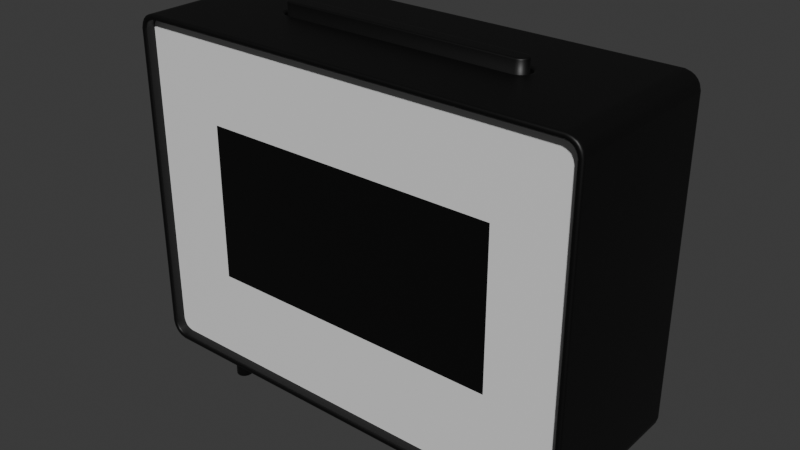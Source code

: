# Source: digital_clock.blend  (saved by Blender 4.2.66; exported with 4.5.12 LTS)
import bpy
from mathutils import Matrix  # noqa: F401  (used for matrix-valued properties, if any)

bpy.ops.wm.read_factory_settings(use_empty=True)
scene = bpy.context.scene
scene.name = 'Scene'

# ---- materials (node trees are filled in below, after node groups)
mat_material_002 = bpy.data.materials.new('Material.002')
mat_material_003 = bpy.data.materials.new('Material.003')

# ---- material node trees
mat_material_002.use_nodes = True; mat_material_002.node_tree.nodes.clear()
_N = mat_material_002.node_tree.nodes; _L = mat_material_002.node_tree.links
n0 = _N.new('ShaderNodeBsdfPrincipled'); n0.name = 'Principled BSDF'; n0.location = (10, 300)
n0.inputs[0].default_value = (0.0, 0.0, 0.0, 1.0)
n1 = _N.new('ShaderNodeOutputMaterial'); n1.name = 'Material Output'; n1.location = (300, 300)
_L.new(n0.outputs[0], n1.inputs[0])
n1.is_active_output = True
mat_material_003.use_nodes = True; mat_material_003.node_tree.nodes.clear()
_N = mat_material_003.node_tree.nodes; _L = mat_material_003.node_tree.links
n0 = _N.new('ShaderNodeBsdfPrincipled'); n0.name = 'Principled BSDF'; n0.location = (10, 300)
n1 = _N.new('ShaderNodeOutputMaterial'); n1.name = 'Material Output'; n1.location = (300, 300)
_L.new(n0.outputs[0], n1.inputs[0])
n1.is_active_output = True

# ---- world
world_world = bpy.data.worlds.new('World'); scene.world = world_world
world_world.use_nodes = True; world_world.node_tree.nodes.clear()
_N = world_world.node_tree.nodes; _L = world_world.node_tree.links
n0 = _N.new('ShaderNodeOutputWorld'); n0.name = 'World Output'; n0.location = (300, 300)
n1 = _N.new('ShaderNodeBackground'); n1.name = 'Background'; n1.location = (10, 300)
n1.inputs[0].default_value = (0.05088, 0.05088, 0.05088, 1.0)
_L.new(n1.outputs[0], n0.inputs[0])
n0.is_active_output = True
world_world.color = (0.05088, 0.05088, 0.05088)
world_world.sun_shadow_jitter_overblur = 0.0

# ---- meshes
me_cube_001 = bpy.data.meshes.new('Cube.001')
me_cube_001.from_pydata([(0.03304, 0.09537, 0.02761), (0.03304, 0.09292, 0.02696), (0.03304, 0.09694, 0.02915), (0.03304, 0.09759, 0.03156), (0.03304, -0.09694, 0.02915), (0.03304, -0.09759, 0.03156), (0.03304, -0.09537, 0.02761), (0.03304, -0.09292, 0.02696), (0.03304, 0.09694, 0.1676), (0.03304, 0.09759, 0.1652), (0.03304, 0.09537, 0.1692), (0.03304, 0.09292, 0.1698), (0.03304, -0.09537, 0.1692), (0.03304, -0.09292, 0.1698), (0.03304, -0.09694, 0.1676), (0.03304, -0.09759, 0.1652), (0.02978, 0.06516, 0.06469), (0.02978, -0.06516, 0.06469), (0.02978, -0.06516, 0.1321), (0.02978, 0.06516, 0.1321), (0.03304, 0.09759, 0.1405), (0.03304, 0.09759, 0.05626), (0.03304, -0.09759, 0.05626), (0.03304, -0.09759, 0.1405), (0.03304, -0.06516, 0.1698), (0.03304, 0.06516, 0.1698), (0.03304, 0.06516, 0.02696), (0.03304, -0.06516, 0.02696), (0.03304, -0.06516, 0.1321), (0.03304, -0.06516, 0.06469), (0.03304, 0.06516, 0.06469), (0.03304, 0.06516, 0.1321)], [], [(25, 31, 20), (27, 29, 22), (21, 30, 26), (23, 28, 24), (31, 29, 30), (22, 28, 23), (30, 27, 26), (20, 30, 21), (28, 25, 24), (19, 18, 17), (20, 9, 11), (9, 8, 10), (11, 9, 10), (11, 25, 20), (22, 5, 7), (5, 4, 6), (7, 5, 6), (7, 27, 22), (26, 1, 21), (1, 0, 3), (0, 2, 3), (3, 21, 1), (24, 13, 23), (13, 12, 15), (12, 14, 15), (15, 23, 13), (31, 28, 29), (22, 29, 28), (30, 29, 27), (20, 31, 30), (28, 31, 25), (19, 17, 16)])
me_cube_001.polygons.foreach_set('material_index', [1, 1, 1, 1, 0, 1, 1, 1, 1, 1, 1, 1, 1, 1, 1, 1, 1, 1, 1, 1, 1, 1, 1, 1, 1, 1, 0, 1, 1, 1, 1, 1])
me_cube_001.materials.append(mat_material_002)
me_cube_001.materials.append(mat_material_003)
me_cube_001.use_remesh_preserve_volume = False
me_cube_001.use_remesh_preserve_attributes = False
me_cube_001.use_mirror_vertex_groups = False
me_cube_001.update()
me_cube_005 = bpy.data.meshes.new('Cube.005')
me_cube_005.from_pydata([(-0.04678, -0.004114, 0.1372), (0.04982, 3.01e-10, 0.1372), (0.04971, -0.0007847, 0.1372), (0.04941, -0.001516, 0.1372), (0.04893, -0.002144, 0.1372), (0.0483, -0.002626, 0.1372), (0.04757, -0.002929, 0.1372), (0.04671, -0.003041, 0.1372), (0.04671, 0.003041, 0.1372), (0.04757, 0.002929, 0.1372), (0.0483, 0.002626, 0.1372), (0.04893, 0.002144, 0.1372), (0.04941, 0.001516, 0.1372), (0.04971, 0.0007847, 0.1372), (-0.04757, -0.002929, 0.1372), (-0.0483, -0.002626, 0.1372), (-0.04893, -0.002144, 0.1372), (-0.04941, -0.001516, 0.1372), (-0.04971, -0.0007847, 0.1372), (-0.04982, 6.593e-09, 0.1372), (-0.04971, 0.0007847, 0.1372), (-0.04941, 0.001516, 0.1372), (-0.04893, 0.002144, 0.1372), (-0.0483, 0.002626, 0.1372), (-0.04757, 0.002929, 0.1372), (-0.04678, 0.004114, 0.1372), (-0.08252, 0.03235, 0.1396), (0.08252, 0.03235, 0.1396), (0.08252, -0.03235, 0.1396), (-0.08252, -0.03235, 0.1396), (0.08363, -0.02974, 0.008938), (0.08783, -0.02974, 0.01307), (-0.08783, -0.02974, 0.01307), (-0.08363, -0.02974, 0.008938), (0.08783, -0.02974, 0.1334), (0.08363, -0.02974, 0.1375), (-0.08363, -0.02974, 0.1375), (-0.08783, -0.02974, 0.1334), (-0.04691, -0.006043, 0.1396), (-0.04835, -0.005853, 0.1396), (-0.04981, -0.005248, 0.1396), (-0.05107, -0.004285, 0.1396), (-0.05203, -0.00303, 0.1396), (-0.05264, -0.001568, 0.1396), (-0.05284, 6.657e-09, 0.1396), (-0.05203, 0.00303, 0.1396), (-0.05264, 0.001568, 0.1396), (-0.05107, 0.004285, 0.1396), (-0.04981, 0.005248, 0.1396), (-0.04691, 0.006043, 0.1396), (-0.04835, 0.005853, 0.1396), (0.04691, -0.006043, 0.1396), (0.04691, 0.006043, 0.1396), (0.04835, 0.005853, 0.1396), (0.04835, -0.005853, 0.1396), (0.04981, 0.005248, 0.1396), (0.04981, -0.005248, 0.1396), (0.05107, -0.004285, 0.1396), (0.05107, 0.004285, 0.1396), (0.05203, 0.00303, 0.1396), (0.05203, -0.00303, 0.1396), (0.05264, 0.001568, 0.1396), (0.05264, -0.001568, 0.1396), (0.05284, 9.997e-09, 0.1396), (0.0509, 3.768e-09, 0.1372), (0.05076, -0.001065, 0.1372), (0.05035, -0.002057, 0.1372), (-0.0509, 6.616e-09, 0.1372), (-0.05076, 0.001065, 0.1372), (0.04969, -0.002909, 0.1372), (0.04884, -0.003563, 0.1372), (0.04785, -0.003974, 0.1372), (-0.05076, -0.001065, 0.1372), (0.04678, -0.004114, 0.1372), (-0.05035, -0.002057, 0.1372), (-0.04785, 0.003974, 0.1372), (-0.04671, 0.003041, 0.1372), (-0.04969, -0.002909, 0.1372), (-0.04884, 0.003563, 0.1372), (-0.04884, -0.003563, 0.1372), (-0.04969, 0.002909, 0.1372), (-0.04785, -0.003974, 0.1372), (-0.04671, -0.003041, 0.1372), (0.04678, 0.004114, 0.1372), (0.04785, 0.003974, 0.1372), (-0.05035, 0.002057, 0.1372), (0.04884, 0.003563, 0.1372), (0.04969, 0.002909, 0.1372), (0.05035, 0.002057, 0.1372), (0.05076, 0.001065, 0.1372), (0.04877, -9.319e-09, 0.144), (0.0487, -0.0005132, 0.144), (0.0485, -0.0009914, 0.144), (-0.04877, 1.044e-09, 0.144), (-0.0487, 0.0005132, 0.144), (0.04819, -0.001402, 0.144), (0.04778, -0.001717, 0.144), (0.0473, -0.001915, 0.144), (-0.0487, -0.0005132, 0.144), (-0.0485, -0.0009914, 0.144), (-0.0473, 0.001915, 0.144), (-0.04819, -0.001402, 0.144), (-0.04778, 0.001717, 0.144), (-0.04778, -0.001717, 0.144), (-0.04819, 0.001402, 0.144), (-0.0473, -0.001915, 0.144), (0.0473, 0.001915, 0.144), (-0.0485, 0.0009914, 0.144), (0.04778, 0.001717, 0.144), (0.04819, 0.001402, 0.144), (0.0485, 0.0009914, 0.144), (0.0487, 0.0005132, 0.144), (0.04665, -0.002001, 0.144), (-0.04665, 0.002001, 0.144), (-0.04665, -0.002001, 0.144), (0.04665, 0.002001, 0.144), (-0.04785, -0.003974, 0.1388), (-0.04815, -0.005086, 0.1396), (-0.04789, -0.004123, 0.1392), (-0.048, -0.00453, 0.1395), (-0.04686, -0.005256, 0.1396), (-0.04678, -0.004114, 0.1388), (-0.04682, -0.004685, 0.1395), (-0.04679, -0.004267, 0.1392), (-0.04884, -0.003563, 0.1388), (-0.04942, -0.00456, 0.1396), (-0.04892, -0.003697, 0.1392), (-0.04913, -0.004062, 0.1395), (-0.05035, -0.002057, 0.1388), (-0.05134, -0.002633, 0.1396), (-0.05048, -0.002134, 0.1392), (-0.05085, -0.002345, 0.1395), (-0.05051, -0.003724, 0.1396), (-0.04969, -0.002909, 0.1388), (-0.0501, -0.003316, 0.1395), (-0.0498, -0.003018, 0.1392), (-0.05076, -0.001065, 0.1388), (-0.05187, -0.001363, 0.1396), (-0.05091, -0.001105, 0.1392), (-0.05131, -0.001214, 0.1395), (-0.0509, 6.616e-09, 0.1388), (-0.05205, 6.64e-09, 0.1396), (-0.05105, 6.618e-09, 0.1392), (-0.05147, 6.628e-09, 0.1395), (-0.05076, 0.001065, 0.1388), (-0.05187, 0.001363, 0.1396), (-0.05091, 0.001105, 0.1392), (-0.05131, 0.001214, 0.1395), (-0.05035, 0.002057, 0.1388), (-0.05134, 0.002633, 0.1396), (-0.05048, 0.002134, 0.1392), (-0.05085, 0.002345, 0.1395), (-0.04969, 0.002909, 0.1388), (-0.05051, 0.003724, 0.1396), (-0.0498, 0.003018, 0.1392), (-0.0501, 0.003316, 0.1395), (-0.04678, 0.004114, 0.1388), (-0.04686, 0.005256, 0.1396), (-0.04679, 0.004267, 0.1392), (-0.04682, 0.004685, 0.1395), (-0.04815, 0.005086, 0.1396), (-0.04785, 0.003974, 0.1388), (-0.048, 0.00453, 0.1395), (-0.04789, 0.004123, 0.1392), (-0.04884, 0.003563, 0.1388), (-0.04942, 0.00456, 0.1396), (-0.04892, 0.003697, 0.1392), (-0.04913, 0.004062, 0.1395), (0.04678, 0.004114, 0.1388), (0.04686, 0.005256, 0.1396), (0.04679, 0.004267, 0.1392), (0.04682, 0.004685, 0.1395), (0.04785, 0.003974, 0.1388), (0.04815, 0.005086, 0.1396), (0.04789, 0.004123, 0.1392), (0.048, 0.00453, 0.1395), (0.04686, -0.005256, 0.1396), (0.04678, -0.004114, 0.1388), (0.04682, -0.004685, 0.1395), (0.04679, -0.004267, 0.1392), (0.04785, -0.003974, 0.1388), (0.04815, -0.005086, 0.1396), (0.04789, -0.004123, 0.1392), (0.048, -0.00453, 0.1395), (0.04942, -0.00456, 0.1396), (0.04884, -0.003563, 0.1388), (0.04913, -0.004062, 0.1395), (0.04892, -0.003697, 0.1392), (0.04884, 0.003563, 0.1388), (0.04942, 0.00456, 0.1396), (0.04892, 0.003697, 0.1392), (0.04913, 0.004062, 0.1395), (0.05051, -0.003724, 0.1396), (0.04969, -0.002909, 0.1388), (0.0501, -0.003316, 0.1395), (0.0498, -0.003018, 0.1392), (0.04969, 0.002909, 0.1388), (0.05051, 0.003724, 0.1396), (0.0498, 0.003018, 0.1392), (0.0501, 0.003316, 0.1395), (0.05035, 0.002057, 0.1388), (0.05134, 0.002633, 0.1396), (0.05048, 0.002134, 0.1392), (0.05085, 0.002345, 0.1395), (0.05134, -0.002633, 0.1396), (0.05035, -0.002057, 0.1388), (0.05085, -0.002345, 0.1395), (0.05048, -0.002134, 0.1392), (0.05076, 0.001065, 0.1388), (0.05187, 0.001363, 0.1396), (0.05091, 0.001105, 0.1392), (0.05131, 0.001214, 0.1395), (0.05187, -0.001363, 0.1396), (0.05076, -0.001065, 0.1388), (0.05131, -0.001214, 0.1395), (0.05091, -0.001105, 0.1392), (0.05205, 7.456e-09, 0.1396), (0.0509, 3.768e-09, 0.1388), (0.05147, 5.611e-09, 0.1395), (0.05105, 4.262e-09, 0.1392), (-0.04667, 0.002329, 0.144), (-0.04671, 0.003041, 0.1435), (-0.04669, 0.002685, 0.1439), (-0.04671, 0.002946, 0.1437), (-0.04667, -0.002329, 0.144), (-0.04671, -0.003041, 0.1435), (-0.04669, -0.002685, 0.1439), (-0.04671, -0.002946, 0.1437), (0.04667, 0.002329, 0.144), (0.04671, 0.003041, 0.1435), (0.04669, 0.002685, 0.1439), (0.04671, 0.002946, 0.1437), (0.04667, -0.002329, 0.144), (0.04671, -0.003041, 0.1435), (0.04669, -0.002685, 0.1439), (0.04671, -0.002946, 0.1437), (0.04982, -4.416e-09, 0.1435), (0.0491, -8.035e-09, 0.144), (0.04972, -5.206e-09, 0.1437), (0.04946, -6.529e-09, 0.1439), (0.04902, -0.0005989, 0.144), (0.04971, -0.0007847, 0.1435), (0.04937, -0.0006918, 0.1439), (0.04962, -0.0007598, 0.1437), (0.04879, -0.001157, 0.144), (0.04941, -0.001516, 0.1435), (0.0491, -0.001336, 0.1439), (0.04933, -0.001468, 0.1437), (-0.04982, 1.876e-09, 0.1435), (-0.0491, 1.044e-09, 0.144), (-0.04972, 1.459e-09, 0.1437), (-0.04946, 1.154e-09, 0.1439), (-0.04902, 0.0005989, 0.144), (-0.04971, 0.0007847, 0.1435), (-0.04937, 0.0006918, 0.1439), (-0.04962, 0.0007598, 0.1437), (0.04842, -0.001636, 0.144), (0.04893, -0.002144, 0.1435), (0.04867, -0.00189, 0.1439), (0.04886, -0.002076, 0.1437), (0.04794, -0.002004, 0.144), (0.0483, -0.002626, 0.1435), (0.04812, -0.002315, 0.1439), (0.04825, -0.002542, 0.1437), (0.04738, -0.002235, 0.144), (0.04757, -0.002929, 0.1435), (0.04748, -0.002582, 0.1439), (0.04754, -0.002836, 0.1437), (-0.04971, -0.0007847, 0.1435), (-0.04902, -0.0005989, 0.144), (-0.04962, -0.0007598, 0.1437), (-0.04937, -0.0006918, 0.1439), (-0.04941, -0.001516, 0.1435), (-0.04879, -0.001157, 0.144), (-0.04933, -0.001468, 0.1437), (-0.0491, -0.001336, 0.1439), (-0.04757, 0.002929, 0.1435), (-0.04738, 0.002235, 0.144), (-0.04754, 0.002836, 0.1437), (-0.04748, 0.002582, 0.1439), (-0.04893, -0.002144, 0.1435), (-0.04842, -0.001636, 0.144), (-0.04886, -0.002076, 0.1437), (-0.04867, -0.00189, 0.1439), (-0.0483, 0.002626, 0.1435), (-0.04794, 0.002004, 0.144), (-0.04825, 0.002542, 0.1437), (-0.04812, 0.002315, 0.1439), (-0.0483, -0.002626, 0.1435), (-0.04794, -0.002004, 0.144), (-0.04825, -0.002542, 0.1437), (-0.04812, -0.002315, 0.1439), (-0.04893, 0.002144, 0.1435), (-0.04842, 0.001636, 0.144), (-0.04886, 0.002076, 0.1437), (-0.04867, 0.00189, 0.1439), (-0.04757, -0.002929, 0.1435), (-0.04738, -0.002235, 0.144), (-0.04754, -0.002836, 0.1437), (-0.04748, -0.002582, 0.1439), (0.04738, 0.002235, 0.144), (0.04757, 0.002929, 0.1435), (0.04748, 0.002582, 0.1439), (0.04754, 0.002836, 0.1437), (-0.04941, 0.001516, 0.1435), (-0.04879, 0.001157, 0.144), (-0.04933, 0.001468, 0.1437), (-0.0491, 0.001336, 0.1439), (0.04794, 0.002004, 0.144), (0.0483, 0.002626, 0.1435), (0.04812, 0.002315, 0.1439), (0.04825, 0.002542, 0.1437), (0.04842, 0.001636, 0.144), (0.04893, 0.002144, 0.1435), (0.04867, 0.00189, 0.1439), (0.04886, 0.002076, 0.1437), (0.04879, 0.001157, 0.144), (0.04941, 0.001516, 0.1435), (0.0491, 0.001336, 0.1439), (0.04933, 0.001468, 0.1437), (0.04902, 0.0005989, 0.144), (0.04971, 0.0007847, 0.1435), (0.04937, 0.0006918, 0.1439), (0.04962, 0.0007598, 0.1437), (0.08783, -0.02974, 0.1111), (0.08783, -0.02974, 0.03531), (-0.08783, -0.02974, 0.03531), (-0.08783, -0.02974, 0.1111), (-0.05864, -0.02974, 0.1375), (0.05864, -0.02974, 0.1375), (-0.05864, -0.03235, 0.1396), (0.05864, -0.03235, 0.1396), (0.05864, -0.02974, 0.008938), (-0.05864, -0.02974, 0.008938), (0.08363, -0.03307, 0.008938), (0.08372, -0.03375, 0.00827), (0.08366, -0.03355, 0.008742), (0.08851, -0.03375, 0.01299), (0.08783, -0.03307, 0.01307), (0.08803, -0.03355, 0.01305), (-0.08783, -0.03307, 0.01307), (-0.08851, -0.03375, 0.01299), (-0.08803, -0.03355, 0.01305), (-0.08372, -0.03375, 0.00827), (-0.08363, -0.03307, 0.008938), (-0.08366, -0.03355, 0.008742), (0.08783, -0.03307, 0.1334), (0.08851, -0.03375, 0.1334), (0.08803, -0.03355, 0.1334), (0.08372, -0.03375, 0.1382), (0.08363, -0.03307, 0.1375), (0.08366, -0.03355, 0.1377), (-0.08363, -0.03307, 0.1375), (-0.08372, -0.03375, 0.1382), (-0.08366, -0.03355, 0.1377), (-0.08851, -0.03375, 0.1334), (-0.08783, -0.03307, 0.1334), (-0.08803, -0.03355, 0.1334), (0.08382, -0.03375, 0.007474), (0.08391, -0.03307, 0.006806), (0.08389, -0.03355, 0.007002), (0.09, -0.03242, 0.01344), (0.08932, -0.03375, 0.01288), (0.0898, -0.03355, 0.01282), (-0.08932, -0.03375, 0.01288), (-0.09, -0.03242, 0.01344), (-0.0898, -0.03355, 0.01282), (-0.08391, -0.03307, 0.006806), (-0.08382, -0.03375, 0.007474), (-0.08389, -0.03355, 0.007002), (0.08932, -0.03375, 0.1336), (0.09, -0.03242, 0.133), (0.0898, -0.03355, 0.1336), (-0.09, -0.03242, 0.133), (-0.08932, -0.03375, 0.1336), (-0.0898, -0.03355, 0.1336), (0.08391, -0.03307, 0.1396), (0.08382, -0.03375, 0.139), (0.08389, -0.03355, 0.1394), (-0.08382, -0.03375, 0.139), (-0.08391, -0.03307, 0.1396), (-0.08389, -0.03355, 0.1394), (0.08932, -0.03375, 0.03531), (0.09, -0.03242, 0.03531), (0.0898, -0.03355, 0.03531), (0.09, -0.03242, 0.1111), (0.08932, -0.03375, 0.1111), (0.0898, -0.03355, 0.1111), (0.08783, -0.03307, 0.03531), (0.08851, -0.03375, 0.03531), (0.08803, -0.03355, 0.03531), (0.08851, -0.03375, 0.1111), (0.08783, -0.03307, 0.1111), (0.08803, -0.03355, 0.1111), (-0.08932, -0.03375, 0.1111), (-0.09, -0.03242, 0.1111), (-0.0898, -0.03355, 0.1111), (-0.09, -0.03242, 0.03531), (-0.08932, -0.03375, 0.03531), (-0.0898, -0.03355, 0.03531), (-0.08783, -0.03307, 0.1111), (-0.08851, -0.03375, 0.1111), (-0.08803, -0.03355, 0.1111), (-0.08851, -0.03375, 0.03531), (-0.08783, -0.03307, 0.03531), (-0.08803, -0.03355, 0.03531), (-0.05864, -0.03307, 0.1396), (-0.05864, -0.03375, 0.139), (-0.05864, -0.03355, 0.1394), (0.05864, -0.03375, 0.139), (0.05864, -0.03307, 0.1396), (0.05864, -0.03355, 0.1394), (0.05864, -0.03307, 0.1375), (0.05864, -0.03375, 0.1382), (0.05864, -0.03355, 0.1377), (-0.05864, -0.03375, 0.1382), (-0.05864, -0.03307, 0.1375), (-0.05864, -0.03355, 0.1377), (-0.05864, -0.03375, 0.007474), (-0.05864, -0.03307, 0.006806), (-0.05864, -0.03355, 0.007002), (0.05864, -0.03307, 0.006806), (0.05864, -0.03375, 0.007474), (0.05864, -0.03355, 0.007002), (-0.05864, -0.03307, 0.008938), (-0.05864, -0.03375, 0.00827), (-0.05864, -0.03355, 0.008742), (0.05864, -0.03375, 0.00827), (0.05864, -0.03307, 0.008938), (0.05864, -0.03355, 0.008742), (-0.08366, 0.03375, 0.008723), (-0.08391, 0.0327, 0.006806), (-0.08385, 0.03361, 0.007322), (-0.0839, 0.03323, 0.006944), (-0.09, 0.03205, 0.01344), (-0.08805, 0.03375, 0.01305), (-0.08986, 0.03323, 0.01281), (-0.08948, 0.03361, 0.01286), (0.08805, 0.03375, 0.01305), (0.09, 0.03205, 0.01344), (0.08948, 0.03361, 0.01286), (0.08986, 0.03323, 0.01281), (0.08391, 0.0327, 0.006806), (0.08366, 0.03375, 0.008723), (0.0839, 0.03323, 0.006944), (0.08385, 0.03361, 0.007322), (-0.08805, 0.03375, 0.1334), (-0.09, 0.03205, 0.133), (-0.08948, 0.03361, 0.1336), (-0.08986, 0.03323, 0.1336), (0.09, 0.03205, 0.133), (0.08805, 0.03375, 0.1334), (0.08986, 0.03323, 0.1336), (0.08948, 0.03361, 0.1336), (0.08366, 0.03375, 0.1377), (0.08391, 0.0327, 0.1396), (0.08385, 0.03361, 0.1391), (0.0839, 0.03323, 0.1395), (-0.08391, 0.0327, 0.1396), (-0.08366, 0.03375, 0.1377), (-0.0839, 0.03323, 0.1395), (-0.08385, 0.03361, 0.1391), (0.08805, 0.03375, 0.1111), (0.09, 0.03205, 0.1111), (0.08948, 0.03361, 0.1111), (0.08986, 0.03323, 0.1111), (0.09, 0.03205, 0.03531), (0.08805, 0.03375, 0.03531), (0.08986, 0.03323, 0.03531), (0.08948, 0.03361, 0.03531), (-0.08805, 0.03375, 0.03531), (-0.09, 0.03205, 0.03531), (-0.08948, 0.03361, 0.03531), (-0.08986, 0.03323, 0.03531), (-0.09, 0.03205, 0.1111), (-0.08805, 0.03375, 0.1111), (-0.08986, 0.03323, 0.1111), (-0.08948, 0.03361, 0.1111), (0.05864, 0.03375, 0.008723), (0.05864, 0.0327, 0.006806), (0.05864, 0.03361, 0.007322), (0.05864, 0.03323, 0.006944), (-0.05864, 0.0327, 0.006806), (-0.05864, 0.03375, 0.008723), (-0.05864, 0.03323, 0.006944), (-0.05864, 0.03361, 0.007322), (0.09, -0.03307, 0.03531), (0.09, -0.03307, 0.1111), (-0.09, -0.03307, 0.1111), (-0.09, -0.03307, 0.03531), (0.09, -0.03307, 0.1336), (0.09, -0.03307, 0.01279), (-0.09, -0.03307, 0.01279), (-0.09, -0.03307, 0.1336), (0.09, 0.0327, 0.1111), (0.09, 0.0327, 0.03531), (-0.09, 0.0327, 0.03531), (-0.09, 0.0327, 0.1111), (0.09, 0.0327, 0.1336), (0.09, 0.0327, 0.01279), (-0.09, 0.0327, 0.01279), (-0.09, 0.0327, 0.1336), (0.08378, 0.03375, 0.007837), (0.08895, 0.03375, 0.01293), (-0.08895, 0.03375, 0.01293), (-0.08378, 0.03375, 0.007837), (0.08895, 0.03375, 0.1335), (0.08378, 0.03375, 0.1386), (-0.08378, 0.03375, 0.1386), (-0.08895, 0.03375, 0.1335), (0.08895, 0.03375, 0.03531), (0.08895, 0.03375, 0.1111), (-0.08895, 0.03375, 0.1111), (-0.08895, 0.03375, 0.03531), (-0.05864, 0.03375, 0.007837), (0.05864, 0.03375, 0.007837), (0.08252, 0.03191, 0.1396), (0.08252, -0.03125, 0.1396), (-0.08252, -0.03125, 0.1396), (-0.08252, 0.03191, 0.1396), (-0.08391, 0.03189, 0.006806), (-0.08391, -0.03231, 0.006806), (-0.05864, 0.03189, 0.006806), (-0.05864, -0.03231, 0.006806), (-0.09, -0.03231, 0.01279), (-0.09, 0.03189, 0.01279), (-0.09, -0.03167, 0.03531), (-0.09, 0.03125, 0.03531), (0.09, 0.03189, 0.01279), (0.09, -0.03231, 0.01279), (0.09, 0.03125, 0.03531), (0.09, -0.03167, 0.03531), (0.08391, -0.03231, 0.006806), (0.08391, 0.03189, 0.006806), (0.05864, -0.03231, 0.006806), (0.05864, 0.03189, 0.006806), (-0.09, 0.03189, 0.1336), (-0.09, -0.03231, 0.1336), (-0.09, 0.03125, 0.1111), (-0.09, -0.03167, 0.1111), (-0.08391, -0.03231, 0.1396), (-0.08391, 0.03189, 0.1396), (0.09, -0.03231, 0.1336), (0.09, 0.03189, 0.1336), (0.09, -0.03167, 0.1111), (0.09, 0.03125, 0.1111), (0.08391, 0.03189, 0.1396), (0.08391, -0.03231, 0.1396), (-0.09, -0.03167, 0.01344), (-0.09, 0.03125, 0.01344), (0.09, 0.03125, 0.01344), (0.09, -0.03167, 0.01344), (-0.09, 0.03125, 0.133), (-0.09, -0.03167, 0.133), (0.09, -0.03167, 0.133), (0.09, 0.03125, 0.133), (-0.0556, 0.0311, 0.006806), (-0.05639, 0.03099, 0.006806), (-0.05712, 0.03069, 0.006806), (-0.05774, 0.03021, 0.006806), (-0.05823, 0.02958, 0.006806), (-0.05853, 0.02885, 0.006806), (-0.05864, 0.02799, 0.006806), (-0.05256, 0.02799, 0.006806), (-0.05267, 0.02885, 0.006806), (-0.05297, 0.02958, 0.006806), (-0.05346, 0.03021, 0.006806), (-0.05408, 0.03069, 0.006806), (-0.05482, 0.03099, 0.006806), (-0.05636, -0.0309, 0.0002539), (-0.05629, -0.03065, 6.803e-05), (-0.05639, -0.03099, 0.0005077), (-0.0562, -0.0303, 2.179e-08), (-0.05707, -0.03061, 0.0002539), (-0.05694, -0.03038, 6.803e-05), (-0.05712, -0.03069, 0.0005077), (-0.05676, -0.03007, 2.179e-08), (-0.05768, -0.03014, 0.0002538), (-0.05749, -0.02995, 6.802e-05), (-0.05774, -0.03021, 0.0005077), (-0.05724, -0.0297, 1.676e-09), (-0.05814, -0.02953, 0.0002538), (-0.0556, 0.03005, 1.341e-08), (-0.05611, 0.02998, 1.341e-08), (-0.05659, 0.02978, 1.341e-08), (-0.05792, -0.0294, 6.802e-05), (-0.05823, -0.02958, 0.0005077), (-0.057, 0.02947, 1.341e-08), (-0.05732, 0.02906, 1.341e-08), (-0.05752, 0.02858, 1.341e-08), (-0.0576, -0.02922, 1.341e-08), (-0.05844, -0.02882, 0.0002538), (-0.05818, -0.02876, 6.802e-05), (-0.05853, -0.02885, 0.0005077), (-0.05784, -0.02866, 1.341e-08), (-0.05276, -0.02882, 0.0002538), (-0.05302, -0.02876, 6.802e-05), (-0.05267, -0.02885, 0.0005077), (-0.05369, 0.02858, 1.341e-08), (-0.05337, -0.02866, 1.341e-08), (-0.05388, 0.02906, 1.341e-08), (-0.0542, 0.02947, 1.341e-08), (-0.05461, 0.02978, 1.341e-08), (-0.05509, 0.02998, 1.341e-08), (-0.0576, 0.02793, 1.341e-08), (-0.05306, -0.02953, 0.0002538), (-0.05329, -0.0294, 6.802e-05), (-0.0536, 0.02793, 1.341e-08), (-0.05297, -0.02958, 0.0005077), (-0.0536, -0.02922, 1.341e-08), (-0.05352, -0.03014, 0.0002538), (-0.05371, -0.02995, 6.802e-05), (-0.05346, -0.03021, 0.0005077), (-0.05396, -0.0297, 1.341e-08), (-0.05413, -0.03061, 0.0002538), (-0.05426, -0.03038, 6.802e-05), (-0.05327, 0.02795, 1.341e-08), (-0.05256, 0.02799, 0.0005077), (-0.05292, 0.02797, 6.802e-05), (-0.05265, 0.02799, 0.0002538), (-0.05793, 0.02795, 1.341e-08), (-0.05864, 0.02799, 0.0005077), (-0.05829, 0.02797, 6.802e-05), (-0.05855, 0.02799, 0.0002538), (-0.0556, 0.0311, 0.0005077), (-0.0556, 0.03038, 1.341e-08), (-0.0556, 0.031, 0.0002538), (-0.0556, 0.03074, 6.802e-05), (-0.0562, 0.0303, 2.179e-08), (-0.05639, 0.03099, 0.0005077), (-0.05629, 0.03065, 6.803e-05), (-0.05636, 0.0309, 0.0002539), (-0.05676, 0.03007, 1.676e-09), (-0.05712, 0.03069, 0.0005077), (-0.05694, 0.03038, 6.802e-05), (-0.05707, 0.03061, 0.0002538), (-0.05408, -0.03069, 0.0005077), (-0.05444, -0.03007, 1.676e-09), (-0.05484, -0.0309, 0.0002539), (-0.05491, -0.03065, 6.803e-05), (-0.05482, -0.03099, 0.0005077), (-0.055, -0.0303, 2.179e-08), (-0.0556, -0.03074, 6.802e-05), (-0.0556, -0.031, 0.0002538), (-0.05724, 0.0297, 1.341e-08), (-0.05774, 0.03021, 0.0005077), (-0.05749, 0.02995, 6.802e-05), (-0.05768, 0.03014, 0.0002538), (-0.0576, 0.02922, 1.341e-08), (-0.05823, 0.02958, 0.0005077), (-0.05792, 0.0294, 6.802e-05), (-0.05814, 0.02953, 0.0002538), (-0.05784, 0.02866, 1.341e-08), (-0.05853, 0.02885, 0.0005077), (-0.05818, 0.02876, 6.802e-05), (-0.05844, 0.02882, 0.0002538), (-0.0556, -0.03038, 1.341e-08), (-0.0556, -0.0311, 0.0005077), (-0.05265, -0.02799, 0.0002538), (-0.05292, -0.02797, 6.802e-05), (-0.05256, -0.02799, 0.0005077), (-0.05327, -0.02795, 1.341e-08), (-0.05855, -0.02799, 0.0002538), (-0.05829, -0.02797, 6.802e-05), (-0.05864, -0.02799, 0.0005077), (-0.05793, -0.02795, 1.341e-08), (-0.0576, -0.02793, 1.341e-08), (-0.0536, -0.02793, 1.341e-08), (-0.05611, -0.02998, 1.341e-08), (-0.05659, -0.02978, 1.341e-08), (-0.057, -0.02947, 1.341e-08), (-0.05732, -0.02906, 1.341e-08), (-0.05752, -0.02858, 1.341e-08), (-0.05369, -0.02858, 1.341e-08), (-0.05388, -0.02906, 1.341e-08), (-0.0542, -0.02947, 1.341e-08), (-0.05461, -0.02978, 1.341e-08), (-0.05509, -0.02998, 1.341e-08), (-0.0556, -0.03005, 1.341e-08), (-0.05639, -0.03099, 0.006806), (-0.05712, -0.03069, 0.006806), (-0.05774, -0.03021, 0.006806), (-0.05823, -0.02958, 0.006806), (-0.05853, -0.02885, 0.006806), (-0.05864, -0.02799, 0.006806), (-0.05256, -0.02799, 0.006806), (-0.05267, -0.02885, 0.006806), (-0.05297, -0.02958, 0.006806), (-0.05337, 0.02866, 1.341e-08), (-0.05267, 0.02885, 0.0005077), (-0.05302, 0.02876, 6.802e-05), (-0.05276, 0.02882, 0.0002538), (-0.05346, -0.03021, 0.006806), (-0.05408, -0.03069, 0.006806), (-0.05482, -0.03099, 0.006806), (-0.0556, -0.0311, 0.006806), (-0.0536, 0.02922, 1.341e-08), (-0.05297, 0.02958, 0.0005077), (-0.05329, 0.0294, 6.802e-05), (-0.05306, 0.02953, 0.0002538), (-0.05396, 0.0297, 1.676e-09), (-0.05346, 0.03021, 0.0005077), (-0.05371, 0.02995, 6.802e-05), (-0.05352, 0.03014, 0.0002538), (-0.05444, 0.03007, 2.179e-08), (-0.05408, 0.03069, 0.0005077), (-0.05426, 0.03038, 6.803e-05), (-0.05413, 0.03061, 0.0002539), (-0.055, 0.0303, 2.179e-08), (-0.05482, 0.03099, 0.0005077), (-0.05491, 0.03065, 6.803e-05), (-0.05484, 0.0309, 0.0002539), (-0.05864, 2.563e-09, 0.006806), (0.05408, -0.03069, 0.006806), (0.05346, -0.03021, 0.006806), (0.05297, -0.02958, 0.006806), (0.05267, -0.02885, 0.006806), (0.05256, -0.02799, 0.006806), (-0.05855, 2.559e-09, 0.0002538), (-0.05864, 2.563e-09, 0.0005077), (0.05864, -0.02799, 0.006806), (-0.05265, 2.302e-09, 0.0002538), (0.05853, -0.02885, 0.006806), (0.05823, -0.02958, 0.006806), (-0.05256, 2.563e-09, 0.006806), (0.05774, -0.03021, 0.006806), (-0.0536, 7.882e-09, 1.341e-08), (-0.0576, 7.707e-09, 1.341e-08), (-0.05327, 7.897e-09, 1.341e-08), (-0.05292, 7.912e-09, 6.802e-05), (0.05712, -0.03069, 0.006806), (-0.05256, 2.563e-09, 0.0005077), (0.05639, -0.03099, 0.006806), (0.0556, -0.0311, 0.006806), (-0.05829, 7.677e-09, 6.802e-05), (-0.05793, 7.693e-09, 8.382e-09), (0.05482, -0.03099, 0.006806), (0.05636, 0.0309, 0.0002539), (0.05629, 0.03065, 6.803e-05), (0.05639, 0.03099, 0.0005077), (0.0562, 0.0303, 2.179e-08), (0.05707, 0.03061, 0.0002539), (0.05694, 0.03038, 6.803e-05), (0.05712, 0.03069, 0.0005077), (0.05676, 0.03007, 2.179e-08), (0.05768, 0.03014, 0.0002538), (0.05749, 0.02995, 6.802e-05), (0.05774, 0.03021, 0.0005077), (0.05724, 0.0297, 1.676e-09), (0.05814, 0.02953, 0.0002538), (0.0556, -0.03005, 1.341e-08), (0.05611, -0.02998, 1.341e-08), (0.05659, -0.02978, 1.341e-08), (0.05792, 0.0294, 6.802e-05), (0.05823, 0.02958, 0.0005077), (0.057, -0.02947, 1.341e-08), (0.05732, -0.02906, 1.341e-08), (0.05752, -0.02858, 1.341e-08), (0.0576, 0.02922, 1.341e-08), (0.05844, 0.02882, 0.0002538), (0.05818, 0.02876, 6.802e-05), (0.05853, 0.02885, 0.0005077), (0.05784, 0.02866, 1.341e-08), (0.05276, 0.02882, 0.0002538), (0.05302, 0.02876, 6.802e-05), (0.05267, 0.02885, 0.0005077), (0.05369, -0.02858, 1.341e-08), (0.05337, 0.02866, 1.341e-08), (0.05388, -0.02906, 1.341e-08), (0.0542, -0.02947, 1.341e-08), (0.05461, -0.02978, 1.341e-08), (0.05509, -0.02998, 1.341e-08), (0.0576, -0.02793, 1.341e-08), (0.05306, 0.02953, 0.0002538), (0.05329, 0.0294, 6.802e-05), (0.0536, -0.02793, 1.341e-08), (0.05297, 0.02958, 0.0005077), (0.0536, 0.02922, 1.341e-08), (0.05352, 0.03014, 0.0002538), (0.05371, 0.02995, 6.802e-05), (0.05346, 0.03021, 0.0005077), (0.05396, 0.0297, 1.341e-08), (0.05413, 0.03061, 0.0002538), (0.05426, 0.03038, 6.802e-05), (0.05327, -0.02795, 1.341e-08), (0.05256, -0.02799, 0.0005077), (0.05292, -0.02797, 6.802e-05), (0.05265, -0.02799, 0.0002538), (0.05793, -0.02795, 1.341e-08), (0.05864, -0.02799, 0.0005077), (0.05829, -0.02797, 6.802e-05), (0.05855, -0.02799, 0.0002538), (0.0556, -0.0311, 0.0005077), (0.0556, -0.03038, 1.341e-08), (0.0556, -0.031, 0.0002538), (0.0556, -0.03074, 6.802e-05), (0.0562, -0.0303, 2.179e-08), (0.05639, -0.03099, 0.0005077), (0.05629, -0.03065, 6.803e-05), (0.05636, -0.0309, 0.0002539), (0.05676, -0.03007, 1.676e-09), (0.05712, -0.03069, 0.0005077), (0.05694, -0.03038, 6.802e-05), (0.05707, -0.03061, 0.0002538), (0.05408, 0.03069, 0.0005077), (0.05444, 0.03007, 1.676e-09), (0.05484, 0.0309, 0.0002539), (0.05491, 0.03065, 6.803e-05), (0.05482, 0.03099, 0.0005077), (0.055, 0.0303, 2.179e-08), (0.0556, 0.03074, 6.802e-05), (0.0556, 0.031, 0.0002538), (0.05724, -0.0297, 1.341e-08), (0.05774, -0.03021, 0.0005077), (0.05749, -0.02995, 6.802e-05), (0.05768, -0.03014, 0.0002538), (0.0576, -0.02922, 1.341e-08), (0.05823, -0.02958, 0.0005077), (0.05792, -0.0294, 6.802e-05), (0.05814, -0.02953, 0.0002538), (0.05784, -0.02866, 1.341e-08), (0.05853, -0.02885, 0.0005077), (0.05818, -0.02876, 6.802e-05), (0.05844, -0.02882, 0.0002538), (0.0556, 0.03038, 1.341e-08), (0.0556, 0.0311, 0.0005077), (0.05265, 0.02799, 0.0002538), (0.05292, 0.02797, 6.802e-05), (0.05256, 0.02799, 0.0005077), (0.05327, 0.02795, 1.341e-08), (0.05855, 0.02799, 0.0002538), (0.05829, 0.02797, 6.802e-05), (0.05864, 0.02799, 0.0005077), (0.05793, 0.02795, 1.341e-08), (0.0576, 0.02793, 1.341e-08), (0.0536, 0.02793, 1.341e-08), (0.05611, 0.02998, 1.341e-08), (0.05659, 0.02978, 1.341e-08), (0.057, 0.02947, 1.341e-08), (0.05732, 0.02906, 1.341e-08), (0.05752, 0.02858, 1.341e-08), (0.05369, 0.02858, 1.341e-08), (0.05388, 0.02906, 1.341e-08), (0.0542, 0.02947, 1.341e-08), (0.05461, 0.02978, 1.341e-08), (0.05509, 0.02998, 1.341e-08), (0.0556, 0.03005, 1.341e-08), (0.05639, 0.03099, 0.006806), (0.05712, 0.03069, 0.006806), (0.05774, 0.03021, 0.006806), (0.05823, 0.02958, 0.006806), (0.05853, 0.02885, 0.006806), (0.05864, 0.02799, 0.006806), (0.05256, 0.02799, 0.006806), (0.05267, 0.02885, 0.006806), (0.05297, 0.02958, 0.006806), (0.05337, -0.02866, 1.341e-08), (0.05267, -0.02885, 0.0005077), (0.05302, -0.02876, 6.802e-05), (0.05276, -0.02882, 0.0002538), (0.05346, 0.03021, 0.006806), (0.05408, 0.03069, 0.006806), (0.05482, 0.03099, 0.006806), (0.0556, 0.0311, 0.006806), (0.0536, -0.02922, 1.341e-08), (0.05297, -0.02958, 0.0005077), (0.05329, -0.0294, 6.802e-05), (0.05306, -0.02953, 0.0002538), (0.05396, -0.0297, 1.676e-09), (0.05346, -0.03021, 0.0005077), (0.05371, -0.02995, 6.802e-05), (0.05352, -0.03014, 0.0002538), (0.05444, -0.03007, 2.179e-08), (0.05408, -0.03069, 0.0005077), (0.05426, -0.03038, 6.803e-05), (0.05413, -0.03061, 0.0002539), (0.055, -0.0303, 2.179e-08), (0.05482, -0.03099, 0.0005077), (0.05491, -0.03065, 6.803e-05), (0.05484, -0.0309, 0.0002539), (0.05864, 2.563e-09, 0.006806), (0.05855, 2.559e-09, 0.0002538), (0.05864, 2.563e-09, 0.0005077), (0.05265, 2.302e-09, 0.0002538), (0.05256, 2.032e-09, 0.006806), (0.0536, -3.196e-09, 1.341e-08), (0.0576, -2.672e-09, 1.341e-08), (0.05327, -3.239e-09, 1.341e-08), (0.05292, -3.286e-09, 6.802e-05), (0.05256, 2.032e-09, 0.0005077), (0.05829, -2.582e-09, 6.802e-05), (0.05793, -2.629e-09, 8.382e-09), (0.08504, -0.02974, 0.00931), (0.08642, -0.02974, 0.01009), (0.08666, -0.02974, 0.01033), (0.08746, -0.02974, 0.01168), (-0.08746, -0.02974, 0.01168), (-0.08666, -0.02974, 0.01033), (-0.08642, -0.02974, 0.01009), (-0.08504, -0.02974, 0.00931), (0.08745, -0.02974, 0.1347), (0.08666, -0.02974, 0.1361), (0.08642, -0.02974, 0.1363), (0.08504, -0.02974, 0.1371), (-0.08504, -0.02974, 0.1371), (-0.08642, -0.02974, 0.1363), (-0.08666, -0.02974, 0.1361), (-0.08746, -0.02974, 0.1347), (0.08539, -0.03375, 0.008711), (0.08677, -0.03375, 0.009493), (0.08642, -0.03307, 0.01009), (0.08504, -0.03307, 0.00931), (0.08514, -0.03355, 0.009134), (0.08652, -0.03355, 0.009916), (0.08727, -0.03375, 0.009985), (0.08806, -0.03375, 0.01134), (0.08746, -0.03307, 0.01168), (0.08666, -0.03307, 0.01033), (0.08684, -0.03355, 0.01023), (0.08763, -0.03355, 0.01158), (-0.08806, -0.03375, 0.01134), (-0.08727, -0.03375, 0.009985), (-0.08666, -0.03307, 0.01033), (-0.08746, -0.03307, 0.01168), (-0.08763, -0.03355, 0.01158), (-0.08684, -0.03355, 0.01023), (-0.08677, -0.03375, 0.009493), (-0.08539, -0.03375, 0.008711), (-0.08504, -0.03307, 0.00931), (-0.08642, -0.03307, 0.01009), (-0.08652, -0.03355, 0.009916), (-0.08514, -0.03355, 0.009134), (0.08806, -0.03375, 0.1351), (0.08727, -0.03375, 0.1364), (0.08666, -0.03307, 0.1361), (0.08745, -0.03307, 0.1347), (0.08763, -0.03355, 0.1348), (0.08684, -0.03355, 0.1362), (0.08677, -0.03375, 0.1369), (0.08539, -0.03375, 0.1377), (0.08504, -0.03307, 0.1371), (0.08642, -0.03307, 0.1363), (0.08652, -0.03355, 0.1365), (0.08514, -0.03355, 0.1373), (-0.08539, -0.03375, 0.1377), (-0.08677, -0.03375, 0.1369), (-0.08642, -0.03307, 0.1363), (-0.08504, -0.03307, 0.1371), (-0.08514, -0.03355, 0.1373), (-0.08652, -0.03355, 0.1365), (-0.08727, -0.03375, 0.1364), (-0.08806, -0.03375, 0.1351), (-0.08746, -0.03307, 0.1347), (-0.08666, -0.03307, 0.1361), (-0.08684, -0.03355, 0.1362), (-0.08763, -0.03355, 0.1348), (0.08616, -0.03307, 0.007399), (0.08754, -0.03307, 0.00818), (0.08719, -0.03375, 0.008779), (0.08581, -0.03375, 0.007997), (0.08606, -0.03355, 0.007574), (0.08744, -0.03355, 0.008356), (0.0886, -0.03307, 0.009227), (0.0894, -0.03307, 0.01058), (0.08879, -0.03375, 0.01093), (0.08799, -0.03375, 0.009573), (0.08842, -0.03355, 0.009329), (0.08922, -0.03355, 0.01068), (-0.0894, -0.03307, 0.01058), (-0.0886, -0.03307, 0.009227), (-0.08799, -0.03375, 0.009573), (-0.08879, -0.03375, 0.01093), (-0.08922, -0.03355, 0.01068), (-0.08842, -0.03355, 0.009329), (-0.08754, -0.03307, 0.00818), (-0.08616, -0.03307, 0.007399), (-0.08581, -0.03375, 0.007997), (-0.08719, -0.03375, 0.008779), (-0.08744, -0.03355, 0.008356), (-0.08606, -0.03355, 0.007574), (0.0894, -0.03307, 0.1359), (0.0886, -0.03307, 0.1372), (0.08799, -0.03375, 0.1369), (0.08879, -0.03375, 0.1355), (0.08922, -0.03355, 0.1357), (0.08842, -0.03355, 0.1371), (0.08754, -0.03307, 0.1383), (0.08616, -0.03307, 0.139), (0.08581, -0.03375, 0.1384), (0.08719, -0.03375, 0.1377), (0.08744, -0.03355, 0.1381), (0.08606, -0.03355, 0.1389), (-0.08616, -0.03307, 0.139), (-0.08754, -0.03307, 0.1383), (-0.08719, -0.03375, 0.1377), (-0.08581, -0.03375, 0.1384), (-0.08606, -0.03355, 0.1389), (-0.08744, -0.03355, 0.1381), (-0.0886, -0.03307, 0.1372), (-0.0894, -0.03307, 0.1359), (-0.08879, -0.03375, 0.1355), (-0.08799, -0.03375, 0.1369), (-0.08842, -0.03355, 0.1371), (-0.08922, -0.03355, 0.1357), (-0.08515, 0.03375, 0.009117), (-0.08653, 0.03375, 0.009899), (-0.08616, 0.0327, 0.007399), (-0.08754, 0.0327, 0.00818), (-0.08589, 0.03361, 0.007861), (-0.08727, 0.03361, 0.008643), (-0.08609, 0.03323, 0.007523), (-0.08747, 0.03323, 0.008304), (-0.08686, 0.03375, 0.01022), (-0.08765, 0.03375, 0.01157), (-0.0886, 0.0327, 0.009227), (-0.0894, 0.0327, 0.01058), (-0.08813, 0.03361, 0.009494), (-0.08893, 0.03361, 0.01085), (-0.08848, 0.03323, 0.009299), (-0.08927, 0.03323, 0.01065), (0.08765, 0.03375, 0.01157), (0.08686, 0.03375, 0.01022), (0.0894, 0.0327, 0.01058), (0.0886, 0.0327, 0.009227), (0.08893, 0.03361, 0.01085), (0.08813, 0.03361, 0.009494), (0.08927, 0.03323, 0.01065), (0.08848, 0.03323, 0.009299), (0.08653, 0.03375, 0.009899), (0.08515, 0.03375, 0.009117), (0.08754, 0.0327, 0.00818), (0.08616, 0.0327, 0.007399), (0.08727, 0.03361, 0.008643), (0.08589, 0.03361, 0.007861), (0.08747, 0.03323, 0.008304), (0.08609, 0.03323, 0.007523), (-0.08765, 0.03375, 0.1349), (-0.08686, 0.03375, 0.1362), (-0.0894, 0.0327, 0.1359), (-0.0886, 0.0327, 0.1372), (-0.08893, 0.03361, 0.1356), (-0.08813, 0.03361, 0.1369), (-0.08927, 0.03323, 0.1358), (-0.08848, 0.03323, 0.1371), (-0.08653, 0.03375, 0.1365), (-0.08515, 0.03375, 0.1373), (-0.08754, 0.0327, 0.1383), (-0.08616, 0.0327, 0.139), (-0.08727, 0.03361, 0.1378), (-0.08589, 0.03361, 0.1386), (-0.08747, 0.03323, 0.1381), (-0.08609, 0.03323, 0.1389), (0.08515, 0.03375, 0.1373), (0.08653, 0.03375, 0.1365), (0.08616, 0.0327, 0.139), (0.08754, 0.0327, 0.1383), (0.08589, 0.03361, 0.1386), (0.08727, 0.03361, 0.1378), (0.08609, 0.03323, 0.1389), (0.08747, 0.03323, 0.1381), (0.08686, 0.03375, 0.1362), (0.08765, 0.03375, 0.1349), (0.0886, 0.0327, 0.1372), (0.0894, 0.0327, 0.1359), (0.08813, 0.03361, 0.1369), (0.08893, 0.03361, 0.1356), (0.08848, 0.03323, 0.1371), (0.08927, 0.03323, 0.1358), (0.08562, 0.03375, 0.008323), (0.087, 0.03375, 0.009105), (0.08766, 0.03375, 0.009761), (0.08846, 0.03375, 0.01112), (-0.08846, 0.03375, 0.01112), (-0.08766, 0.03375, 0.009761), (-0.087, 0.03375, 0.009105), (-0.08562, 0.03375, 0.008323), (0.08846, 0.03375, 0.1353), (0.08766, 0.03375, 0.1367), (0.087, 0.03375, 0.1373), (0.08562, 0.03375, 0.1381), (-0.08562, 0.03375, 0.1381), (-0.087, 0.03375, 0.1373), (-0.08766, 0.03375, 0.1367), (-0.08846, 0.03375, 0.1353), (-0.08754, -0.03231, 0.00818), (-0.08616, -0.03231, 0.007399), (-0.08616, 0.03189, 0.007399), (-0.08754, 0.03189, 0.00818), (-0.0886, 0.03189, 0.009227), (-0.0894, 0.03189, 0.01058), (-0.0894, -0.03231, 0.01058), (-0.0886, -0.03231, 0.009227), (0.0886, -0.03231, 0.009227), (0.0894, -0.03231, 0.01058), (0.0894, 0.03189, 0.01058), (0.0886, 0.03189, 0.009227), (0.08754, 0.03189, 0.00818), (0.08616, 0.03189, 0.007399), (0.08616, -0.03231, 0.007399), (0.08754, -0.03231, 0.00818), (-0.0886, -0.03231, 0.1372), (-0.0894, -0.03231, 0.1359), (-0.0894, 0.03189, 0.1359), (-0.0886, 0.03189, 0.1372), (-0.08616, -0.03231, 0.139), (-0.08754, -0.03231, 0.1383), (-0.08754, 0.03189, 0.1383), (-0.08616, 0.03189, 0.139), (0.0886, 0.03189, 0.1372), (0.0894, 0.03189, 0.1359), (0.0894, -0.03231, 0.1359), (0.0886, -0.03231, 0.1372), (0.08616, 0.03189, 0.139), (0.08754, 0.03189, 0.1383), (0.08754, -0.03231, 0.1383), (0.08616, -0.03231, 0.139)], [], [(62, 216, 212), (60, 212, 204), (57, 204, 192), (57, 184, 56), (54, 184, 181), (51, 181, 176), (7, 225, 82), (49, 169, 52), (48, 160, 50), (48, 153, 165), (47, 149, 153), (45, 145, 149), (44, 145, 46), (43, 141, 44), (67, 136, 72), (51, 120, 38), (42, 137, 43), (40, 132, 41), (52, 173, 53), (0, 177, 73), (53, 189, 55), (98, 273, 99), (55, 197, 58), (58, 201, 59), (39, 125, 40), (59, 209, 61), (61, 216, 63), (103, 281, 289), (912, 335, 908), (344, 899, 928), (347, 386, 370), (530, 439, 466), (356, 907, 952), (1106, 1039, 1103), (1071, 440, 1024), (1068, 445, 502), (1030, 1095, 1096), (1075, 432, 1008), (1072, 437, 504), (1108, 1055, 1113), (1079, 456, 1056), (1076, 453, 506), (1080, 461, 508), (552, 474, 538), (1083, 448, 1040), (922, 898, 897), (334, 332, 428), (338, 895, 916), (337, 382, 389), (404, 32, 326), (941, 901, 934), (343, 418, 425), (346, 324, 392), (953, 905, 946), (349, 409, 413), (352, 328, 416), (533, 479, 442), (355, 394, 401), (335, 422, 358), (522, 431, 482), (353, 407, 379), (341, 398, 364), (918, 909, 914), (953, 949, 954), (388, 31, 338), (948, 353, 944), (922, 930, 929), (400, 37, 356), (924, 341, 920), (928, 345, 344), (424, 33, 344), (916, 339, 338), (934, 942, 941), (940, 351, 350), (936, 347, 932), (917, 913, 918), (952, 357, 356), (412, 35, 350), (25, 161, 75), (63, 62, 517), (1, 65, 64), (2, 66, 65), (20, 67, 19), (3, 69, 66), (5, 69, 4), (6, 70, 5), (18, 67, 72), (6, 73, 71), (17, 72, 74), (24, 25, 75), (17, 77, 16), (24, 78, 23), (15, 77, 79), (23, 80, 22), (14, 79, 81), (7, 0, 73), (8, 25, 76), (9, 83, 8), (21, 80, 85), (9, 86, 84), (14, 0, 82), (10, 87, 86), (12, 87, 11), (21, 68, 20), (12, 89, 88), (1, 89, 13), (101, 105, 100), (115, 114, 112), (92, 111, 106), (14, 288, 15), (94, 305, 252), (109, 316, 312), (105, 289, 297), (90, 240, 237), (110, 320, 316), (90, 320, 111), (105, 224, 114), (99, 281, 101), (96, 256, 95), (95, 244, 92), (24, 221, 76), (115, 220, 113), (93, 269, 98), (97, 232, 264), (102, 277, 285), (91, 244, 240), (93, 252, 249), (106, 308, 300), (15, 280, 16), (97, 260, 96), (108, 312, 308), (1, 241, 2), (3, 241, 245), (19, 253, 20), (4, 245, 257), (5, 257, 261), (6, 261, 265), (18, 248, 19), (7, 265, 233), (17, 268, 18), (76, 229, 8), (16, 272, 17), (23, 276, 24), (104, 285, 293), (22, 284, 23), (107, 293, 305), (82, 296, 14), (114, 232, 112), (9, 229, 301), (21, 292, 22), (10, 301, 309), (106, 228, 115), (11, 309, 313), (12, 313, 317), (20, 304, 21), (13, 317, 321), (1, 321, 236), (28, 410, 376), (29, 406, 330), (350, 903, 940), (28, 547, 517), (79, 116, 81), (38, 117, 39), (72, 128, 74), (74, 133, 77), (41, 129, 42), (68, 140, 67), (85, 144, 68), (80, 148, 85), (80, 164, 152), (75, 164, 78), (25, 168, 156), (84, 168, 83), (49, 160, 157), (86, 172, 84), (77, 124, 79), (70, 193, 69), (73, 180, 71), (71, 185, 70), (87, 188, 86), (69, 205, 66), (89, 200, 88), (88, 196, 87), (66, 213, 65), (64, 208, 89), (65, 217, 64), (120, 119, 117), (122, 118, 119), (123, 116, 118), (117, 127, 125), (119, 126, 127), (118, 124, 126), (129, 134, 131), (134, 130, 131), (135, 128, 130), (132, 127, 134), (127, 135, 134), (126, 133, 135), (129, 139, 137), (139, 130, 138), (130, 136, 138), (137, 143, 141), (139, 142, 143), (138, 140, 142), (145, 143, 147), (143, 146, 147), (146, 140, 144), (149, 147, 151), (147, 150, 151), (146, 148, 150), (153, 151, 155), (151, 154, 155), (154, 148, 152), (157, 162, 159), (159, 163, 158), (158, 161, 156), (153, 167, 165), (155, 166, 167), (166, 152, 164), (165, 162, 160), (167, 163, 162), (163, 164, 161), (169, 159, 171), (159, 170, 171), (158, 168, 170), (169, 175, 173), (171, 174, 175), (170, 172, 174), (176, 122, 120), (178, 123, 122), (123, 177, 121), (184, 183, 181), (183, 187, 182), (187, 180, 182), (189, 175, 191), (175, 190, 191), (174, 188, 190), (180, 179, 182), (182, 178, 183), (183, 176, 181), (192, 186, 184), (186, 195, 187), (195, 185, 187), (197, 191, 199), (191, 198, 199), (198, 188, 196), (197, 203, 201), (203, 198, 202), (202, 196, 200), (204, 194, 192), (194, 207, 195), (207, 193, 195), (209, 203, 211), (203, 210, 211), (202, 208, 210), (212, 206, 204), (214, 207, 206), (215, 205, 207), (212, 218, 214), (214, 219, 215), (215, 217, 213), (209, 218, 216), (211, 219, 218), (210, 217, 219), (81, 121, 0), (240, 239, 237), (242, 238, 239), (238, 241, 236), (240, 246, 242), (242, 247, 243), (247, 241, 243), (252, 251, 249), (254, 250, 251), (255, 248, 250), (244, 258, 246), (258, 247, 246), (259, 245, 247), (256, 262, 258), (262, 259, 258), (263, 257, 259), (260, 266, 262), (266, 263, 262), (267, 261, 263), (269, 251, 271), (271, 250, 270), (250, 268, 270), (264, 234, 266), (266, 235, 267), (267, 233, 265), (269, 275, 273), (271, 274, 275), (270, 272, 274), (277, 222, 279), (279, 223, 278), (278, 221, 276), (273, 283, 281), (283, 274, 282), (274, 280, 282), (285, 279, 287), (287, 278, 286), (278, 284, 286), (281, 291, 289), (283, 290, 291), (282, 288, 290), (285, 295, 293), (287, 294, 295), (286, 292, 294), (297, 291, 299), (299, 290, 298), (290, 296, 298), (224, 234, 232), (226, 235, 234), (227, 233, 235), (221, 231, 229), (223, 230, 231), (222, 228, 230), (300, 230, 228), (302, 231, 230), (303, 229, 231), (293, 307, 305), (295, 306, 307), (294, 304, 306), (308, 302, 300), (302, 311, 303), (311, 301, 303), (297, 226, 224), (299, 227, 226), (298, 225, 227), (312, 310, 308), (314, 311, 310), (311, 313, 309), (316, 314, 312), (318, 315, 314), (315, 317, 313), (252, 307, 254), (254, 306, 255), (306, 253, 255), (316, 322, 318), (322, 319, 318), (319, 321, 317), (320, 239, 322), (322, 238, 323), (238, 321, 323), (100, 220, 277), (527, 434, 549), (947, 36, 352), (26, 541, 519), (935, 34, 346), (382, 391, 389), (44, 46, 519), (466, 545, 530), (545, 450, 555), (923, 32, 340), (1004, 505, 1075), (394, 403, 401), (474, 527, 538), (324, 388, 392), (406, 331, 330), (482, 535, 522), (326, 400, 404), (409, 415, 413), (418, 427, 425), (328, 412, 416), (332, 424, 428), (27, 458, 26), (967, 491, 363), (532, 956, 359), (959, 360, 960), (1099, 962, 957), (973, 974, 978), (1093, 491, 963), (979, 367, 369), (524, 968, 492), (971, 366, 972), (1091, 974, 969), (985, 986, 990), (1085, 367, 975), (991, 376, 378), (490, 1110, 980), (983, 372, 984), (981, 1114, 986), (1002, 993, 998), (987, 547, 376), (1003, 493, 375), (380, 1104, 992), (995, 381, 996), (993, 1100, 998), (1012, 1074, 1073), (999, 537, 493), (919, 337, 339), (908, 358, 959), (911, 336, 912), (914, 958, 965), (925, 926, 930), (915, 362, 337), (931, 343, 345), (920, 364, 971), (923, 342, 924), (921, 977, 926), (937, 938, 942), (927, 368, 343), (943, 349, 351), (932, 370, 983), (935, 348, 936), (933, 989, 938), (954, 945, 950), (939, 377, 349), (955, 355, 357), (944, 379, 995), (947, 354, 948), (950, 994, 1001), (966, 957, 962), (951, 374, 355), (391, 390, 389), (393, 388, 390), (487, 384, 486), (387, 382, 384), (403, 402, 401), (405, 400, 402), (489, 396, 488), (399, 394, 396), (409, 408, 407), (411, 406, 408), (415, 414, 413), (417, 412, 414), (427, 426, 425), (429, 424, 426), (421, 420, 419), (423, 418, 420), (370, 387, 372), (372, 487, 490), (346, 393, 348), (348, 391, 347), (362, 384, 382), (363, 486, 384), (338, 390, 388), (339, 389, 390), (364, 399, 366), (366, 489, 492), (340, 405, 342), (342, 403, 341), (374, 396, 394), (375, 488, 396), (356, 402, 400), (357, 401, 402), (352, 417, 354), (354, 415, 353), (406, 381, 408), (408, 379, 407), (377, 411, 409), (378, 410, 411), (350, 414, 412), (351, 413, 414), (358, 423, 360), (360, 421, 359), (334, 429, 336), (336, 427, 335), (368, 420, 418), (369, 419, 420), (344, 426, 424), (345, 425, 426), (917, 893, 910), (1033, 444, 445), (1037, 1081, 1044), (442, 1097, 533), (1025, 1034, 1032), (1024, 441, 1026), (1022, 528, 1094), (1070, 1032, 1069), (1029, 502, 443), (1027, 1030, 1034), (1017, 436, 437), (1021, 1069, 1028), (500, 1089, 525), (1016, 1011, 1018), (1008, 433, 1010), (1006, 520, 1086), (1073, 1009, 1016), (1013, 504, 435), (1018, 1007, 1014), (1065, 452, 453), (1088, 1084, 1091), (543, 1063, 1109), (1064, 1059, 1066), (1056, 457, 1058), (1112, 455, 546), (1077, 1057, 1064), (1061, 506, 451), (1066, 1055, 1062), (1049, 460, 461), (1060, 1078, 1077), (541, 1047, 1107), (1041, 1050, 1048), (1040, 449, 1042), (1102, 501, 536), (1082, 1048, 1081), (1045, 508, 459), (1043, 1046, 1050), (455, 460, 458), (457, 461, 460), (456, 508, 461), (511, 469, 510), (464, 468, 469), (465, 495, 468), (513, 477, 512), (472, 476, 477), (473, 497, 476), (515, 485, 514), (480, 484, 485), (481, 482, 484), (506, 464, 511), (453, 465, 464), (452, 494, 465), (503, 469, 440), (440, 468, 441), (441, 495, 499), (482, 433, 484), (484, 432, 485), (485, 505, 514), (496, 436, 500), (473, 437, 436), (472, 504, 437), (497, 449, 476), (476, 448, 477), (477, 509, 512), (479, 444, 442), (481, 445, 444), (480, 502, 445), (1014, 1087, 1088), (385, 486, 383), (397, 488, 395), (371, 487, 385), (361, 486, 491), (365, 489, 397), (373, 488, 493), (466, 494, 463), (474, 496, 471), (450, 494, 498), (439, 495, 466), (434, 496, 500), (447, 497, 474), (434, 525, 549), (361, 529, 551), (373, 537, 553), (450, 543, 555), (1035, 442, 444), (1020, 503, 1071), (1026, 499, 1022), (1019, 500, 436), (462, 475, 459), (1010, 431, 1006), (1067, 498, 452), (1052, 507, 1079), (1058, 455, 1054), (1051, 458, 460), (1036, 509, 1083), (1042, 501, 1038), (459, 507, 454), (462, 510, 467), (470, 512, 475), (478, 514, 483), (451, 511, 462), (438, 510, 503), (430, 514, 505), (435, 513, 470), (446, 512, 509), (443, 515, 478), (371, 542, 490), (555, 542, 554), (447, 536, 501), (552, 537, 536), (439, 528, 499), (551, 528, 550), (365, 524, 492), (549, 524, 548), (976, 369, 368), (525, 1090, 524), (523, 421, 419), (522, 534, 523), (539, 397, 395), (538, 526, 539), (385, 554, 371), (544, 555, 554), (531, 385, 383), (531, 545, 544), (29, 540, 380), (518, 541, 540), (397, 548, 365), (526, 549, 548), (27, 546, 455), (517, 546, 516), (419, 521, 523), (521, 522, 523), (359, 534, 532), (534, 533, 532), (996, 380, 992), (541, 1104, 540), (373, 539, 395), (553, 538, 539), (1001, 997, 1002), (1111, 1113, 1114), (982, 990, 989), (1112, 547, 1115), (984, 490, 980), (543, 1110, 542), (988, 378, 377), (970, 978, 977), (1096, 1092, 1099), (972, 492, 968), (1086, 521, 1085), (964, 363, 362), (533, 1098, 532), (965, 961, 966), (1102, 537, 1101), (960, 359, 956), (1094, 529, 1093), (1000, 375, 374), (1106, 1100, 1105), (361, 531, 383), (531, 550, 530), (562, 719, 712), (656, 570, 572), (573, 571, 575), (574, 569, 573), (727, 667, 666), (603, 598, 588), (572, 574, 576), (573, 579, 577), (601, 704, 700), (574, 577, 578), (583, 625, 582), (603, 704, 602), (582, 708, 603), (576, 578, 580), (581, 579, 586), (588, 644, 587), (584, 644, 632), (578, 581, 585), (607, 728, 726), (590, 578, 585), (589, 620, 652), (581, 593, 591), (583, 632, 628), (592, 581, 591), (598, 696, 688), (590, 592, 594), (589, 648, 588), (601, 696, 600), (557, 624, 629), (558, 629, 633), (591, 664, 662), (559, 633, 645), (560, 645, 649), (560, 653, 561), (592, 662, 663), (561, 621, 562), (594, 663, 665), (712, 664, 684), (595, 660, 597), (596, 658, 595), (599, 659, 596), (595, 608, 605), (596, 605, 606), (599, 606, 609), (667, 728, 661), (563, 689, 564), (605, 612, 610), (564, 697, 565), (598, 616, 607), (566, 697, 701), (566, 705, 567), (606, 610, 611), (568, 705, 709), (568, 624, 556), (628, 627, 625), (630, 626, 627), (631, 624, 626), (628, 634, 630), (634, 631, 630), (631, 633, 629), (609, 611, 613), (610, 636, 614), (615, 610, 614), (644, 634, 632), (646, 635, 634), (635, 645, 633), (648, 646, 644), (646, 651, 647), (651, 645, 647), (648, 654, 650), (654, 651, 650), (651, 653, 649), (613, 615, 637), (638, 636, 640), (639, 614, 638), (652, 622, 654), (654, 623, 655), (655, 621, 653), (641, 615, 639), (638, 657, 643), (639, 643, 642), (641, 642, 656), (679, 657, 695), (680, 571, 679), (681, 575, 680), (682, 579, 681), (672, 665, 666), (682, 593, 586), (683, 664, 593), (686, 660, 685), (687, 597, 686), (687, 612, 608), (692, 636, 612), (694, 636, 693), (695, 640, 694), (671, 580, 590), (673, 609, 674), (671, 594, 672), (677, 637, 641), (661, 729, 659), (659, 721, 658), (658, 731, 660), (719, 662, 664), (718, 663, 662), (734, 665, 663), (688, 618, 616), (690, 619, 618), (691, 617, 619), (673, 661, 599), (666, 735, 727), (675, 637, 676), (696, 690, 688), (690, 699, 691), (691, 697, 689), (674, 613, 675), (678, 572, 668), (668, 576, 669), (696, 702, 698), (702, 699, 698), (699, 701, 697), (704, 702, 700), (706, 703, 702), (707, 701, 703), (677, 656, 678), (669, 580, 670), (676, 668, 672), (708, 706, 704), (706, 711, 707), (711, 705, 707), (708, 627, 710), (710, 626, 711), (711, 624, 709), (685, 731, 724), (729, 616, 618), (721, 618, 619), (731, 619, 617), (623, 719, 621), (622, 718, 623), (620, 734, 622), (604, 735, 620), (724, 617, 563), (569, 657, 571), (607, 727, 604), (570, 643, 569), (720, 882, 880), (824, 738, 740), (737, 743, 741), (742, 737, 741), (886, 835, 834), (752, 771, 766), (740, 742, 744), (741, 747, 745), (769, 872, 868), (742, 745, 746), (751, 793, 750), (771, 872, 770), (750, 876, 771), (748, 742, 746), (749, 747, 754), (756, 812, 755), (752, 812, 800), (746, 749, 753), (775, 887, 885), (758, 746, 753), (757, 788, 820), (749, 761, 759), (751, 800, 796), (753, 759, 760), (766, 864, 856), (758, 760, 762), (757, 816, 756), (769, 864, 768), (733, 797, 732), (730, 797, 801), (759, 832, 830), (725, 801, 813), (725, 817, 723), (722, 817, 821), (760, 830, 831), (722, 789, 720), (762, 831, 833), (880, 832, 852), (763, 828, 765), (764, 826, 763), (767, 827, 764), (773, 765, 776), (774, 763, 773), (777, 764, 774), (835, 887, 829), (717, 857, 716), (773, 780, 778), (716, 865, 715), (766, 784, 775), (715, 869, 714), (713, 869, 873), (779, 773, 778), (736, 873, 877), (736, 792, 733), (796, 795, 793), (798, 794, 795), (799, 792, 794), (796, 802, 798), (802, 799, 798), (799, 801, 797), (777, 779, 781), (778, 804, 782), (783, 778, 782), (812, 802, 800), (814, 803, 802), (803, 813, 801), (816, 814, 812), (818, 815, 814), (815, 817, 813), (816, 822, 818), (822, 819, 818), (819, 821, 817), (781, 783, 805), (806, 804, 808), (807, 782, 806), (820, 790, 822), (822, 791, 823), (823, 789, 821), (809, 783, 807), (806, 825, 811), (810, 806, 811), (809, 810, 824), (847, 825, 863), (847, 743, 739), (848, 747, 743), (849, 754, 747), (840, 833, 834), (850, 761, 754), (851, 832, 761), (854, 828, 853), (854, 776, 765), (855, 780, 776), (860, 804, 780), (862, 804, 861), (863, 808, 862), (839, 748, 758), (841, 777, 842), (840, 758, 762), (845, 805, 809), (829, 888, 827), (827, 883, 826), (826, 889, 828), (882, 830, 832), (881, 831, 830), (890, 833, 831), (856, 786, 784), (858, 787, 786), (859, 785, 787), (841, 829, 767), (834, 891, 886), (843, 805, 844), (864, 858, 856), (858, 867, 859), (859, 865, 857), (842, 781, 843), (846, 740, 836), (836, 744, 837), (864, 870, 866), (870, 867, 866), (871, 865, 867), (868, 874, 870), (874, 871, 870), (875, 869, 871), (845, 824, 846), (837, 748, 838), (844, 836, 840), (872, 878, 874), (878, 875, 874), (875, 877, 873), (793, 878, 876), (878, 794, 879), (879, 792, 877), (853, 889, 884), (888, 784, 786), (883, 786, 787), (889, 787, 785), (791, 882, 789), (790, 881, 791), (788, 890, 790), (772, 891, 788), (884, 785, 717), (737, 825, 739), (775, 886, 772), (738, 811, 737), (958, 960, 961), (961, 956, 957), (964, 966, 967), (967, 962, 963), (973, 971, 972), (969, 972, 968), (979, 977, 978), (975, 978, 974), (985, 983, 984), (981, 984, 980), (991, 989, 990), (987, 990, 986), (994, 996, 997), (997, 992, 993), (1000, 1002, 1003), (1003, 998, 999), (910, 912, 913), (913, 908, 909), (916, 918, 919), (919, 914, 915), (925, 923, 924), (921, 924, 920), (931, 929, 930), (927, 930, 926), (937, 935, 936), (933, 936, 932), (943, 941, 942), (939, 942, 938), (946, 948, 949), (949, 944, 945), (952, 954, 955), (955, 950, 951), (893, 911, 910), (909, 959, 958), (917, 895, 894), (965, 915, 914), (897, 923, 922), (970, 920, 971), (898, 928, 899), (926, 976, 927), (901, 935, 934), (982, 932, 983), (941, 903, 902), (938, 988, 939), (905, 947, 946), (945, 995, 994), (953, 907, 906), (1001, 951, 950), (1069, 1033, 1068), (1032, 1035, 1033), (1034, 1031, 1035), (1071, 1025, 1070), (1024, 1027, 1025), (1026, 1023, 1027), (1016, 1072, 1073), (1018, 1017, 1016), (1014, 1019, 1018), (1008, 1074, 1075), (1010, 1009, 1008), (1006, 1011, 1010), (1064, 1076, 1077), (1066, 1065, 1064), (1062, 1067, 1066), (1056, 1078, 1079), (1058, 1057, 1056), (1054, 1059, 1058), (1081, 1049, 1080), (1048, 1051, 1049), (1050, 1047, 1051), (1083, 1041, 1082), (1040, 1043, 1041), (1042, 1039, 1043), (1007, 1086, 1087), (969, 1090, 1091), (1023, 1094, 1095), (957, 1098, 1099), (1103, 1038, 1102), (1107, 1046, 1106), (1111, 980, 1110), (1115, 986, 1114), (1028, 1068, 1029), (1020, 1070, 1021), (1073, 1013, 1012), (1075, 1005, 1004), (1077, 1061, 1060), (1079, 1053, 1052), (1044, 1080, 1045), (1036, 1082, 1037), (1084, 975, 974), (1087, 1085, 1084), (1088, 1015, 1014), (1091, 1089, 1088), (1092, 963, 962), (1095, 1093, 1092), (1096, 1031, 1030), (1099, 1097, 1096), (998, 1101, 999), (1103, 1101, 1100), (992, 1105, 993), (1107, 1105, 1104), (1062, 1109, 1063), (1111, 1109, 1108), (1054, 1113, 1055), (1115, 1113, 1112), (911, 30, 334), (62, 63, 216), (60, 62, 212), (57, 60, 204), (57, 192, 184), (54, 56, 184), (51, 54, 181), (7, 233, 225), (49, 157, 169), (48, 165, 160), (48, 47, 153), (47, 45, 149), (45, 46, 145), (44, 141, 145), (43, 137, 141), (67, 140, 136), (51, 176, 120), (42, 129, 137), (40, 125, 132), (52, 169, 173), (0, 121, 177), (53, 173, 189), (98, 269, 273), (55, 189, 197), (58, 197, 201), (39, 117, 125), (59, 201, 209), (61, 209, 216), (103, 101, 281), (912, 336, 335), (344, 33, 899), (347, 391, 386), (530, 550, 439), (356, 37, 907), (1106, 1046, 1039), (1071, 503, 440), (1068, 1033, 445), (1030, 1023, 1095), (1075, 505, 432), (1072, 1017, 437), (1108, 1062, 1055), (1079, 507, 456), (1076, 1065, 453), (1080, 1049, 461), (552, 447, 474), (1083, 509, 448), (922, 929, 898), (334, 30, 332), (338, 31, 895), (337, 362, 382), (404, 340, 32), (941, 902, 901), (343, 368, 418), (346, 34, 324), (953, 906, 905), (349, 377, 409), (352, 36, 328), (533, 535, 479), (355, 374, 394), (335, 427, 422), (522, 520, 431), (353, 415, 407), (341, 403, 398), (918, 913, 909), (953, 946, 949), (388, 325, 31), (948, 354, 353), (922, 925, 930), (400, 327, 37), (924, 342, 341), (928, 931, 345), (424, 333, 33), (916, 919, 339), (934, 937, 942), (940, 943, 351), (936, 348, 347), (917, 910, 913), (952, 955, 357), (412, 329, 35), (25, 156, 161), (27, 26, 52), (26, 49, 52), (28, 517, 54), (517, 516, 63), (61, 516, 59), (516, 27, 53), (27, 52, 53), (54, 51, 28), (56, 54, 517), (516, 53, 55), (516, 55, 58), (57, 56, 517), (60, 57, 517), (516, 61, 63), (516, 58, 59), (62, 60, 517), (1, 2, 65), (2, 3, 66), (20, 68, 67), (3, 4, 69), (5, 70, 69), (6, 71, 70), (18, 19, 67), (6, 7, 73), (17, 18, 72), (24, 76, 25), (17, 74, 77), (24, 75, 78), (15, 16, 77), (23, 78, 80), (14, 15, 79), (7, 82, 0), (8, 83, 25), (9, 84, 83), (21, 22, 80), (9, 10, 86), (14, 81, 0), (10, 11, 87), (12, 88, 87), (21, 85, 68), (12, 13, 89), (1, 64, 89), (114, 113, 100), (100, 102, 104), (104, 107, 94), (94, 93, 98), (98, 99, 101), (101, 103, 105), (105, 114, 100), (100, 104, 101), (104, 94, 101), (94, 98, 101), (115, 113, 114), (91, 90, 111), (111, 110, 106), (110, 109, 106), (109, 108, 106), (106, 115, 112), (112, 97, 106), (97, 96, 106), (96, 95, 92), (92, 91, 111), (96, 92, 106), (14, 296, 288), (94, 107, 305), (109, 110, 316), (105, 103, 289), (90, 91, 240), (110, 111, 320), (90, 237, 320), (105, 297, 224), (99, 273, 281), (96, 260, 256), (95, 256, 244), (24, 276, 221), (115, 228, 220), (93, 249, 269), (97, 112, 232), (102, 100, 277), (91, 92, 244), (93, 94, 252), (106, 108, 308), (15, 288, 280), (97, 264, 260), (108, 109, 312), (1, 236, 241), (3, 2, 241), (19, 248, 253), (4, 3, 245), (5, 4, 257), (6, 5, 261), (18, 268, 248), (7, 6, 265), (17, 272, 268), (76, 221, 229), (16, 280, 272), (23, 284, 276), (104, 102, 285), (22, 292, 284), (107, 104, 293), (82, 225, 296), (114, 224, 232), (9, 8, 229), (21, 304, 292), (10, 9, 301), (106, 300, 228), (11, 10, 309), (12, 11, 313), (20, 253, 304), (13, 12, 317), (1, 13, 321), (28, 331, 410), (29, 380, 406), (350, 35, 903), (28, 376, 547), (79, 124, 116), (38, 120, 117), (72, 136, 128), (74, 128, 133), (41, 132, 129), (68, 144, 140), (85, 148, 144), (80, 152, 148), (80, 78, 164), (75, 161, 164), (25, 83, 168), (84, 172, 168), (49, 50, 160), (86, 188, 172), (77, 133, 124), (70, 185, 193), (73, 177, 180), (71, 180, 185), (87, 196, 188), (69, 193, 205), (89, 208, 200), (88, 200, 196), (66, 205, 213), (64, 217, 208), (65, 213, 217), (120, 122, 119), (122, 123, 118), (123, 121, 116), (117, 119, 127), (119, 118, 126), (118, 116, 124), (129, 132, 134), (134, 135, 130), (135, 133, 128), (132, 125, 127), (127, 126, 135), (126, 124, 133), (129, 131, 139), (139, 131, 130), (130, 128, 136), (137, 139, 143), (139, 138, 142), (138, 136, 140), (145, 141, 143), (143, 142, 146), (146, 142, 140), (149, 145, 147), (147, 146, 150), (146, 144, 148), (153, 149, 151), (151, 150, 154), (154, 150, 148), (157, 160, 162), (159, 162, 163), (158, 163, 161), (153, 155, 167), (155, 154, 166), (166, 154, 152), (165, 167, 162), (167, 166, 163), (163, 166, 164), (169, 157, 159), (159, 158, 170), (158, 156, 168), (169, 171, 175), (171, 170, 174), (170, 168, 172), (176, 178, 122), (178, 179, 123), (123, 179, 177), (184, 186, 183), (183, 186, 187), (187, 185, 180), (189, 173, 175), (175, 174, 190), (174, 172, 188), (180, 177, 179), (182, 179, 178), (183, 178, 176), (192, 194, 186), (186, 194, 195), (195, 193, 185), (197, 189, 191), (191, 190, 198), (198, 190, 188), (197, 199, 203), (203, 199, 198), (202, 198, 196), (204, 206, 194), (194, 206, 207), (207, 205, 193), (209, 201, 203), (203, 202, 210), (202, 200, 208), (212, 214, 206), (214, 215, 207), (215, 213, 205), (212, 216, 218), (214, 218, 219), (215, 219, 217), (209, 211, 218), (211, 210, 219), (210, 208, 217), (81, 116, 121), (240, 242, 239), (242, 243, 238), (238, 243, 241), (240, 244, 246), (242, 246, 247), (247, 245, 241), (252, 254, 251), (254, 255, 250), (255, 253, 248), (244, 256, 258), (258, 259, 247), (259, 257, 245), (256, 260, 262), (262, 263, 259), (263, 261, 257), (260, 264, 266), (266, 267, 263), (267, 265, 261), (269, 249, 251), (271, 251, 250), (250, 248, 268), (264, 232, 234), (266, 234, 235), (267, 235, 233), (269, 271, 275), (271, 270, 274), (270, 268, 272), (277, 220, 222), (279, 222, 223), (278, 223, 221), (273, 275, 283), (283, 275, 274), (274, 272, 280), (285, 277, 279), (287, 279, 278), (278, 276, 284), (281, 283, 291), (283, 282, 290), (282, 280, 288), (285, 287, 295), (287, 286, 294), (286, 284, 292), (297, 289, 291), (299, 291, 290), (290, 288, 296), (224, 226, 234), (226, 227, 235), (227, 225, 233), (221, 223, 231), (223, 222, 230), (222, 220, 228), (300, 302, 230), (302, 303, 231), (303, 301, 229), (293, 295, 307), (295, 294, 306), (294, 292, 304), (308, 310, 302), (302, 310, 311), (311, 309, 301), (297, 299, 226), (299, 298, 227), (298, 296, 225), (312, 314, 310), (314, 315, 311), (311, 315, 313), (316, 318, 314), (318, 319, 315), (315, 319, 317), (252, 305, 307), (254, 307, 306), (306, 304, 253), (316, 320, 322), (322, 323, 319), (319, 323, 321), (320, 237, 239), (322, 239, 238), (238, 236, 321), (100, 113, 220), (527, 471, 434), (947, 904, 36), (26, 458, 541), (935, 900, 34), (382, 386, 391), (331, 28, 51), (331, 51, 38), (29, 330, 518), (330, 331, 38), (518, 330, 42), (26, 519, 50), (519, 518, 44), (44, 518, 43), (39, 330, 38), (330, 39, 40), (50, 49, 26), (48, 50, 519), (330, 40, 41), (330, 41, 42), (47, 48, 519), (45, 47, 519), (518, 42, 43), (46, 45, 519), (466, 463, 545), (545, 463, 450), (923, 896, 32), (1004, 430, 505), (394, 398, 403), (474, 471, 527), (324, 325, 388), (406, 410, 331), (482, 479, 535), (326, 327, 400), (409, 407, 415), (418, 422, 427), (328, 329, 412), (332, 333, 424), (27, 455, 458), (967, 963, 491), (532, 1098, 956), (959, 358, 360), (1099, 1092, 962), (973, 969, 974), (1093, 529, 491), (979, 975, 367), (524, 1090, 968), (971, 364, 366), (1091, 1084, 974), (985, 981, 986), (1085, 521, 367), (991, 987, 376), (490, 542, 1110), (983, 370, 372), (981, 1111, 1114), (1002, 997, 993), (987, 1115, 547), (1003, 999, 493), (380, 540, 1104), (995, 379, 381), (993, 1105, 1100), (1012, 1005, 1074), (999, 1101, 537), (919, 915, 337), (908, 335, 358), (911, 334, 336), (914, 909, 958), (925, 921, 926), (915, 964, 362), (931, 927, 343), (920, 341, 364), (923, 340, 342), (921, 970, 977), (937, 933, 938), (927, 976, 368), (943, 939, 349), (932, 347, 370), (935, 346, 348), (933, 982, 989), (954, 949, 945), (939, 988, 377), (955, 951, 355), (944, 353, 379), (947, 352, 354), (950, 945, 994), (966, 961, 957), (951, 1000, 374), (391, 393, 390), (393, 392, 388), (487, 387, 384), (387, 386, 382), (403, 405, 402), (405, 404, 400), (489, 399, 396), (399, 398, 394), (409, 411, 408), (411, 410, 406), (415, 417, 414), (417, 416, 412), (427, 429, 426), (429, 428, 424), (421, 423, 420), (423, 422, 418), (370, 386, 387), (372, 387, 487), (346, 392, 393), (348, 393, 391), (362, 363, 384), (363, 491, 486), (338, 339, 390), (339, 337, 389), (364, 398, 399), (366, 399, 489), (340, 404, 405), (342, 405, 403), (374, 375, 396), (375, 493, 488), (356, 357, 402), (357, 355, 401), (352, 416, 417), (354, 417, 415), (406, 380, 381), (408, 381, 379), (377, 378, 411), (378, 376, 410), (350, 351, 414), (351, 349, 413), (358, 422, 423), (360, 423, 421), (334, 428, 429), (336, 429, 427), (368, 369, 420), (369, 367, 419), (344, 345, 426), (345, 343, 425), (917, 894, 893), (1033, 1035, 444), (1037, 1082, 1081), (442, 1031, 1097), (1025, 1027, 1034), (1024, 440, 441), (1022, 499, 528), (1070, 1025, 1032), (1029, 1068, 502), (1027, 1023, 1030), (1017, 1019, 436), (1021, 1070, 1069), (500, 1015, 1089), (1016, 1009, 1011), (1008, 432, 433), (1006, 431, 520), (1073, 1074, 1009), (1013, 1072, 504), (1018, 1011, 1007), (1065, 1067, 452), (1088, 1087, 1084), (543, 498, 1063), (1064, 1057, 1059), (1056, 456, 457), (1112, 1054, 455), (1077, 1078, 1057), (1061, 1076, 506), (1066, 1059, 1055), (1049, 1051, 460), (1060, 1053, 1078), (541, 458, 1047), (1041, 1043, 1050), (1040, 448, 449), (1102, 1038, 501), (1082, 1041, 1048), (1045, 1080, 508), (1043, 1039, 1046), (455, 457, 460), (457, 456, 461), (456, 507, 508), (511, 464, 469), (464, 465, 468), (465, 494, 495), (513, 472, 477), (472, 473, 476), (473, 496, 497), (515, 480, 485), (480, 481, 484), (481, 479, 482), (506, 453, 464), (453, 452, 465), (452, 498, 494), (503, 510, 469), (440, 469, 468), (441, 468, 495), (482, 431, 433), (484, 433, 432), (485, 432, 505), (496, 473, 436), (473, 472, 437), (472, 513, 504), (497, 501, 449), (476, 449, 448), (477, 448, 509), (479, 481, 444), (481, 480, 445), (480, 515, 502), (1014, 1007, 1087), (385, 487, 486), (397, 489, 488), (371, 490, 487), (361, 383, 486), (365, 492, 489), (373, 395, 488), (466, 495, 494), (474, 497, 496), (450, 463, 494), (439, 499, 495), (434, 471, 496), (447, 501, 497), (434, 500, 525), (361, 491, 529), (373, 493, 537), (450, 498, 543), (1035, 1031, 442), (1020, 438, 503), (1026, 441, 499), (1019, 1015, 500), (483, 430, 470), (430, 1004, 435), (1004, 1005, 1012), (1012, 1013, 1004), (1013, 435, 1004), (435, 470, 430), (470, 475, 483), (475, 446, 459), (446, 1036, 1045), (459, 446, 1045), (1036, 1037, 1044), (1044, 1045, 1036), (459, 454, 462), (454, 1052, 451), (462, 454, 451), (1052, 1053, 1060), (1060, 1061, 1052), (1061, 451, 1052), (462, 467, 478), (467, 438, 443), (438, 1020, 1029), (443, 438, 1029), (1020, 1021, 1028), (1028, 1029, 1020), (478, 483, 475), (478, 475, 462), (443, 478, 467), (1010, 433, 431), (1067, 1063, 498), (1052, 454, 507), (1058, 457, 455), (1051, 1047, 458), (1036, 446, 509), (1042, 449, 501), (459, 508, 507), (462, 511, 510), (470, 513, 512), (478, 515, 514), (451, 506, 511), (438, 467, 510), (430, 483, 514), (435, 504, 513), (446, 475, 512), (443, 502, 515), (371, 554, 542), (555, 543, 542), (447, 552, 536), (552, 553, 537), (439, 550, 528), (551, 529, 528), (365, 548, 524), (549, 525, 524), (976, 979, 369), (525, 1089, 1090), (523, 534, 421), (522, 535, 534), (539, 526, 397), (538, 527, 526), (385, 544, 554), (544, 545, 555), (531, 544, 385), (531, 530, 545), (29, 518, 540), (518, 519, 541), (397, 526, 548), (526, 527, 549), (27, 516, 546), (517, 547, 546), (419, 367, 521), (521, 520, 522), (359, 421, 534), (534, 535, 533), (996, 381, 380), (541, 1107, 1104), (373, 553, 539), (553, 552, 538), (1001, 994, 997), (1111, 1108, 1113), (982, 985, 990), (1112, 546, 547), (984, 372, 490), (543, 1109, 1110), (988, 991, 378), (970, 973, 978), (1096, 1095, 1092), (972, 366, 492), (1086, 520, 521), (964, 967, 363), (533, 1097, 1098), (965, 958, 961), (1102, 536, 537), (960, 360, 359), (1094, 528, 529), (1000, 1003, 375), (1106, 1103, 1100), (361, 551, 531), (531, 551, 550), (562, 621, 719), (656, 642, 570), (573, 569, 571), (574, 570, 569), (727, 726, 667), (583, 582, 603), (603, 602, 601), (601, 600, 603), (600, 598, 603), (598, 607, 604), (604, 589, 598), (589, 588, 598), (588, 587, 584), (584, 583, 603), (588, 584, 603), (572, 570, 574), (573, 575, 579), (601, 602, 704), (574, 573, 577), (583, 628, 625), (603, 708, 704), (582, 625, 708), (576, 574, 578), (581, 577, 579), (588, 648, 644), (584, 587, 644), (578, 577, 581), (607, 616, 728), (590, 580, 578), (589, 604, 620), (581, 586, 593), (583, 584, 632), (592, 585, 581), (598, 600, 696), (590, 585, 592), (589, 652, 648), (601, 700, 696), (557, 556, 624), (558, 557, 629), (591, 593, 664), (559, 558, 633), (560, 559, 645), (560, 649, 653), (592, 591, 662), (561, 653, 621), (594, 592, 663), (712, 719, 664), (595, 658, 660), (596, 659, 658), (599, 661, 659), (595, 597, 608), (596, 595, 605), (599, 596, 606), (667, 726, 728), (563, 617, 689), (605, 608, 612), (564, 689, 697), (598, 688, 616), (566, 565, 697), (566, 701, 705), (606, 605, 610), (568, 567, 705), (568, 709, 624), (628, 630, 627), (630, 631, 626), (631, 629, 624), (628, 632, 634), (634, 635, 631), (631, 635, 633), (609, 606, 611), (610, 612, 636), (615, 611, 610), (644, 646, 634), (646, 647, 635), (635, 647, 645), (648, 650, 646), (646, 650, 651), (651, 649, 645), (648, 652, 654), (654, 655, 651), (651, 655, 653), (613, 611, 615), (638, 614, 636), (639, 615, 614), (652, 620, 622), (654, 622, 623), (655, 623, 621), (641, 637, 615), (638, 640, 657), (639, 638, 643), (641, 639, 642), (679, 571, 657), (680, 575, 571), (681, 579, 575), (682, 586, 579), (672, 594, 665), (682, 683, 593), (683, 684, 664), (686, 597, 660), (687, 608, 597), (687, 692, 612), (692, 693, 636), (694, 640, 636), (695, 657, 640), (671, 670, 580), (673, 599, 609), (671, 590, 594), (677, 676, 637), (661, 728, 729), (659, 729, 721), (658, 721, 731), (719, 718, 662), (718, 734, 663), (734, 735, 665), (688, 690, 618), (690, 691, 619), (691, 689, 617), (673, 667, 661), (666, 665, 735), (675, 613, 637), (696, 698, 690), (690, 698, 699), (691, 699, 697), (674, 609, 613), (678, 656, 572), (668, 572, 576), (696, 700, 702), (702, 703, 699), (699, 703, 701), (704, 706, 702), (706, 707, 703), (707, 705, 701), (677, 641, 656), (669, 576, 580), (677, 678, 676), (678, 668, 676), (668, 669, 670), (670, 671, 668), (671, 672, 668), (672, 666, 667), (667, 673, 672), (673, 674, 672), (674, 675, 676), (674, 676, 672), (708, 710, 706), (706, 710, 711), (711, 709, 705), (708, 625, 627), (710, 627, 626), (711, 626, 624), (685, 660, 731), (729, 728, 616), (721, 729, 618), (731, 721, 619), (623, 718, 719), (622, 734, 718), (620, 735, 734), (604, 727, 735), (724, 731, 617), (569, 643, 657), (607, 726, 727), (570, 642, 643), (720, 789, 882), (824, 810, 738), (737, 739, 743), (742, 738, 737), (886, 885, 835), (751, 750, 771), (771, 770, 769), (769, 768, 771), (768, 766, 771), (766, 775, 772), (772, 757, 766), (757, 756, 766), (756, 755, 752), (752, 751, 771), (756, 752, 766), (740, 738, 742), (741, 743, 747), (769, 770, 872), (742, 741, 745), (751, 796, 793), (771, 876, 872), (750, 793, 876), (748, 744, 742), (749, 745, 747), (756, 816, 812), (752, 755, 812), (746, 745, 749), (775, 784, 887), (758, 748, 746), (757, 772, 788), (749, 754, 761), (751, 752, 800), (753, 749, 759), (766, 768, 864), (758, 753, 760), (757, 820, 816), (769, 868, 864), (733, 792, 797), (730, 732, 797), (759, 761, 832), (725, 730, 801), (725, 813, 817), (722, 723, 817), (760, 759, 830), (722, 821, 789), (762, 760, 831), (880, 882, 832), (763, 826, 828), (764, 827, 826), (767, 829, 827), (773, 763, 765), (774, 764, 763), (777, 767, 764), (835, 885, 887), (717, 785, 857), (773, 776, 780), (716, 857, 865), (766, 856, 784), (715, 865, 869), (713, 714, 869), (779, 774, 773), (736, 713, 873), (736, 877, 792), (796, 798, 795), (798, 799, 794), (799, 797, 792), (796, 800, 802), (802, 803, 799), (799, 803, 801), (777, 774, 779), (778, 780, 804), (783, 779, 778), (812, 814, 802), (814, 815, 803), (803, 815, 813), (816, 818, 814), (818, 819, 815), (815, 819, 817), (816, 820, 822), (822, 823, 819), (819, 823, 821), (781, 779, 783), (806, 782, 804), (807, 783, 782), (820, 788, 790), (822, 790, 791), (823, 791, 789), (809, 805, 783), (806, 808, 825), (810, 807, 806), (809, 807, 810), (847, 739, 825), (847, 848, 743), (848, 849, 747), (849, 850, 754), (840, 762, 833), (850, 851, 761), (851, 852, 832), (854, 765, 828), (854, 855, 776), (855, 860, 780), (860, 861, 804), (862, 808, 804), (863, 825, 808), (839, 838, 748), (841, 767, 777), (840, 839, 758), (845, 844, 805), (829, 887, 888), (827, 888, 883), (826, 883, 889), (882, 881, 830), (881, 890, 831), (890, 891, 833), (856, 858, 786), (858, 859, 787), (859, 857, 785), (841, 835, 829), (834, 833, 891), (843, 781, 805), (864, 866, 858), (858, 866, 867), (859, 867, 865), (842, 777, 781), (846, 824, 740), (836, 740, 744), (864, 868, 870), (870, 871, 867), (871, 869, 865), (868, 872, 874), (874, 875, 871), (875, 873, 869), (845, 809, 824), (837, 744, 748), (845, 846, 844), (846, 836, 844), (836, 837, 838), (838, 839, 836), (839, 840, 836), (840, 834, 835), (835, 841, 840), (841, 842, 840), (842, 843, 844), (842, 844, 840), (872, 876, 878), (878, 879, 875), (875, 879, 877), (793, 795, 878), (878, 795, 794), (879, 794, 792), (853, 828, 889), (888, 887, 784), (883, 888, 786), (889, 883, 787), (791, 881, 882), (790, 890, 881), (788, 891, 890), (772, 886, 891), (884, 889, 785), (737, 811, 825), (775, 885, 886), (738, 810, 811), (958, 959, 960), (961, 960, 956), (964, 965, 966), (967, 966, 962), (973, 970, 971), (969, 973, 972), (979, 976, 977), (975, 979, 978), (985, 982, 983), (981, 985, 984), (991, 988, 989), (987, 991, 990), (994, 995, 996), (997, 996, 992), (1000, 1001, 1002), (1003, 1002, 998), (910, 911, 912), (913, 912, 908), (916, 917, 918), (919, 918, 914), (925, 922, 923), (921, 925, 924), (931, 928, 929), (927, 931, 930), (937, 934, 935), (933, 937, 936), (943, 940, 941), (939, 943, 942), (946, 947, 948), (949, 948, 944), (952, 953, 954), (955, 954, 950), (893, 892, 911), (909, 908, 959), (917, 916, 895), (965, 964, 915), (897, 896, 923), (970, 921, 920), (898, 929, 928), (926, 977, 976), (901, 900, 935), (982, 933, 932), (941, 940, 903), (938, 989, 988), (905, 904, 947), (945, 944, 995), (953, 952, 907), (1001, 1000, 951), (1069, 1032, 1033), (1032, 1034, 1035), (1034, 1030, 1031), (1071, 1024, 1025), (1024, 1026, 1027), (1026, 1022, 1023), (1016, 1017, 1072), (1018, 1019, 1017), (1014, 1015, 1019), (1008, 1009, 1074), (1010, 1011, 1009), (1006, 1007, 1011), (1064, 1065, 1076), (1066, 1067, 1065), (1062, 1063, 1067), (1056, 1057, 1078), (1058, 1059, 1057), (1054, 1055, 1059), (1081, 1048, 1049), (1048, 1050, 1051), (1050, 1046, 1047), (1083, 1040, 1041), (1040, 1042, 1043), (1042, 1038, 1039), (1007, 1006, 1086), (969, 968, 1090), (1023, 1022, 1094), (957, 956, 1098), (1103, 1039, 1038), (1107, 1047, 1046), (1111, 981, 980), (1115, 987, 986), (1028, 1069, 1068), (1020, 1071, 1070), (1073, 1072, 1013), (1075, 1074, 1005), (1077, 1076, 1061), (1079, 1078, 1053), (1044, 1081, 1080), (1036, 1083, 1082), (1084, 1085, 975), (1087, 1086, 1085), (1088, 1089, 1015), (1091, 1090, 1089), (1092, 1093, 963), (1095, 1094, 1093), (1096, 1097, 1031), (1099, 1098, 1097), (998, 1100, 1101), (1103, 1102, 1101), (992, 1104, 1105), (1107, 1106, 1105), (1062, 1108, 1109), (1111, 1110, 1109), (1054, 1112, 1113), (1115, 1114, 1113), (911, 892, 30)])
me_cube_005.polygons.foreach_set('use_smooth', [True] * 2138)
me_cube_005.materials.append(mat_material_002)
me_cube_005.use_remesh_preserve_volume = False
me_cube_005.use_remesh_preserve_attributes = False
me_cube_005.use_mirror_vertex_groups = False
me_cube_005.update()

# ---- objects
ob_cube = bpy.data.objects.new('Cube', me_cube_001)
ob_digital_clock = bpy.data.objects.new('digital_clock', me_cube_005)

# ---- transforms, parenting, visibility, modifiers, constraints
ob_cube.parent = ob_digital_clock
ob_cube.location = (0.0, 0.0, -0.01533)
ob_cube.rotation_euler = (0.0, 0.0, -1.571)
ob_cube.scale = (0.9, 0.9, 0.9)
ob_cube.lock_rotations_4d = False
ob_cube.empty_display_type = 'ARROWS'
ob_cube.lineart.crease_threshold = 0.0
ob_digital_clock.location = (0.0, 0.0, 0.0)
ob_digital_clock.lock_rotations_4d = False
ob_digital_clock.empty_display_type = 'ARROWS'
ob_digital_clock.lineart.crease_threshold = 0.0

# ---- collection membership
scene.collection.objects.link(ob_cube)
scene.collection.objects.link(ob_digital_clock)

# ---- scene / render settings (as saved in the file)
scene.frame_start = 1; scene.frame_end = 250; scene.frame_set(1)
scene.render.engine = 'BLENDER_EEVEE_NEXT'
bpy.context.view_layer.update()

# ---- added for rendering (the .blend has no active camera and no usable light): camera, sun
cam_auto = bpy.data.cameras.new('AutoCamera')
cam_auto.lens = 50.0
cam_auto.sensor_width = 36.0
cam_auto.clip_end = 1000.0
ob_auto_camera = bpy.data.objects.new('AutoCamera', cam_auto)
scene.collection.objects.link(ob_auto_camera)
ob_auto_camera.location = (0.222232, -0.266678, 0.249785)
ob_auto_camera.rotation_euler = (1.09748, -7.21219e-08, 0.694738)
scene.camera = ob_auto_camera
light_auto_sun = bpy.data.lights.new('AutoSun', 'SUN')
light_auto_sun.energy = 3.0
light_auto_sun.angle = 0.0523599
ob_auto_sun = bpy.data.objects.new('AutoSun', light_auto_sun)
scene.collection.objects.link(ob_auto_sun)
ob_auto_sun.rotation_euler = (0.872665, 0.174533, 0.523599)
bpy.context.view_layer.update()
